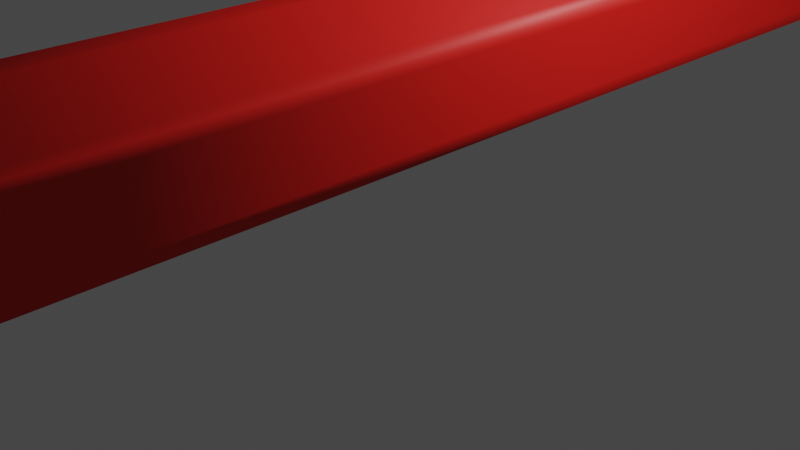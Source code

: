 # Source: pencil.blend  (saved by Blender 3.3.6; exported with 4.5.12 LTS)
import bpy
from mathutils import Matrix  # noqa: F401  (used for matrix-valued properties, if any)

bpy.ops.wm.read_factory_settings(use_empty=True)
scene = bpy.context.scene
scene.name = 'Scene'

# ---- collections
col_collection = bpy.data.collections.new('Collection'); scene.collection.children.link(col_collection)

# ---- materials (node trees are filled in below, after node groups)
mat_material_004 = bpy.data.materials.new('Material.004')
mat_material_004.use_transparent_shadow = False
mat_material_005 = bpy.data.materials.new('Material.005')
mat_material_005.use_transparent_shadow = False
mat_material_006 = bpy.data.materials.new('Material.006')
mat_material_006.use_transparent_shadow = False

# ---- material node trees
mat_material_004.use_nodes = True; mat_material_004.node_tree.nodes.clear()
_N = mat_material_004.node_tree.nodes; _L = mat_material_004.node_tree.links
n0 = _N.new('ShaderNodeBsdfPrincipled'); n0.name = 'Principled BSDF'; n0.location = (10, 300)
n0.distribution = 'GGX'
n0.subsurface_method = 'RANDOM_WALK_SKIN'
n0.inputs[0].default_value = (0.6166, 0.2401, 0.04264, 1.0)
n0.inputs[3].default_value = 1.45
n0.inputs[27].default_value = (0.0, 0.0, 0.0, 1.0)
n0.inputs[28].default_value = 1.0
n1 = _N.new('ShaderNodeOutputMaterial'); n1.name = 'Material Output'; n1.location = (300, 300)
_L.new(n0.outputs[0], n1.inputs[0])
n1.is_active_output = True
mat_material_005.use_nodes = True; mat_material_005.node_tree.nodes.clear()
_N = mat_material_005.node_tree.nodes; _L = mat_material_005.node_tree.links
n0 = _N.new('ShaderNodeBsdfPrincipled'); n0.name = 'Principled BSDF'; n0.location = (10, 300)
n0.distribution = 'GGX'
n0.subsurface_method = 'RANDOM_WALK_SKIN'
n0.inputs[0].default_value = (0.8, 0.01152, 0.006798, 1.0)
n0.inputs[3].default_value = 1.45
n0.inputs[27].default_value = (0.0, 0.0, 0.0, 1.0)
n0.inputs[28].default_value = 1.0
n1 = _N.new('ShaderNodeOutputMaterial'); n1.name = 'Material Output'; n1.location = (300, 300)
_L.new(n0.outputs[0], n1.inputs[0])
n1.is_active_output = True
mat_material_006.use_nodes = True; mat_material_006.node_tree.nodes.clear()
_N = mat_material_006.node_tree.nodes; _L = mat_material_006.node_tree.links
n0 = _N.new('ShaderNodeBsdfPrincipled'); n0.name = 'Principled BSDF'; n0.location = (10, 300)
n0.distribution = 'GGX'
n0.subsurface_method = 'RANDOM_WALK_SKIN'
n0.inputs[0].default_value = (0.01954, 0.01954, 0.01954, 1.0)
n0.inputs[3].default_value = 1.45
n0.inputs[27].default_value = (0.0, 0.0, 0.0, 1.0)
n0.inputs[28].default_value = 1.0
n1 = _N.new('ShaderNodeOutputMaterial'); n1.name = 'Material Output'; n1.location = (300, 300)
_L.new(n0.outputs[0], n1.inputs[0])
n1.is_active_output = True

# ---- world
world_world = bpy.data.worlds.new('World'); scene.world = world_world
world_world.use_nodes = True; world_world.node_tree.nodes.clear()
_N = world_world.node_tree.nodes; _L = world_world.node_tree.links
n0 = _N.new('ShaderNodeOutputWorld'); n0.name = 'World Output'; n0.location = (300, 300)
n1 = _N.new('ShaderNodeBackground'); n1.name = 'Background'; n1.location = (10, 300)
n1.inputs[0].default_value = (0.05088, 0.05088, 0.05088, 1.0)
_L.new(n1.outputs[0], n0.inputs[0])
n0.is_active_output = True
world_world.color = (0.05088, 0.05088, 0.05088)
world_world.use_sun_shadow = False
world_world.sun_shadow_jitter_overblur = 0.0

# ---- cameras
cam_camera = bpy.data.cameras.new('Camera')
cam_camera.clip_end = 100.0
cam_camera.ortho_scale = 7.314

# ---- lights
light_light = bpy.data.lights.new('Light', 'POINT')
light_light.transmission_factor = 0.0
light_light.energy = 1000.0
light_light.shadow_soft_size = 0.1
light_light.shadow_maximum_resolution = 0.006
light_light.use_absolute_resolution = True

# ---- meshes
me_circle = bpy.data.meshes.new('Circle')
me_circle.from_pydata([(-1.519e-07, -9.626, 1.311), (-0.1951, -9.626, 1.424), (-0.1951, -9.626, 1.649), (-3.439e-07, -9.626, 1.762), (0.1951, -9.626, 1.649), (0.1951, -9.626, 1.424), (0.866, 20.74, 1.036), (0.866, 20.74, 2.036), (2.842e-14, 20.74, 2.536), (-0.866, 20.74, 2.036), (-0.866, 20.74, 1.036), (2.842e-14, 20.74, 0.5365), (-0.03913, -9.626, 1.315), (-0.1726, -9.626, 1.392), (-0.07707, -9.626, 1.325), (-0.1127, -9.626, 1.341), (-0.1448, -9.626, 1.364), (-0.2117, -9.626, 1.459), (-0.2117, -9.626, 1.614), (-0.2219, -9.626, 1.497), (-0.2253, -9.626, 1.536), (-0.2219, -9.626, 1.576), (-0.1726, -9.626, 1.681), (-0.03913, -9.626, 1.758), (-0.1448, -9.626, 1.709), (-0.1127, -9.626, 1.732), (-0.07706, -9.626, 1.748), (0.03913, -9.626, 1.758), (0.1726, -9.626, 1.681), (0.07707, -9.626, 1.748), (0.1127, -9.626, 1.732), (0.1448, -9.626, 1.709), (0.2117, -9.626, 1.614), (0.2117, -9.626, 1.459), (0.2219, -9.626, 1.576), (0.2253, -9.626, 1.536), (0.2219, -9.626, 1.497), (0.1726, -9.626, 1.392), (0.03913, -9.626, 1.315), (0.1448, -9.626, 1.364), (0.1127, -9.626, 1.341), (0.07707, -9.626, 1.325), (-0.1101, 20.74, 0.6), (-0.7559, 20.74, 0.9729), (-0.2582, 20.74, 0.6856), (-0.433, 20.74, 0.7865), (-0.6078, 20.74, 0.8874), (-0.866, 20.74, 1.164), (-0.866, 20.74, 1.909), (-0.866, 20.74, 1.335), (-0.866, 20.74, 1.536), (-0.866, 20.74, 1.738), (-0.7559, 20.74, 2.1), (-0.1101, 20.74, 2.473), (-0.6078, 20.74, 2.186), (-0.433, 20.74, 2.286), (-0.2582, 20.74, 2.387), (0.1101, 20.74, 2.473), (0.7559, 20.74, 2.1), (0.2582, 20.74, 2.387), (0.433, 20.74, 2.286), (0.6078, 20.74, 2.186), (0.866, 20.74, 1.909), (0.866, 20.74, 1.164), (0.866, 20.74, 1.738), (0.866, 20.74, 1.536), (0.866, 20.74, 1.335), (0.7559, 20.74, 0.9729), (0.1101, 20.74, 0.6), (0.6078, 20.74, 0.8874), (0.433, 20.74, 0.7865), (0.2582, 20.74, 0.6856), (0.866, 22.28, 1.036), (0.866, 22.28, 2.036), (2.842e-14, 22.28, 2.536), (-0.866, 22.28, 2.036), (-0.866, 22.28, 1.036), (2.842e-14, 22.28, 0.5365), (-0.1101, 22.42, 0.6), (-0.7559, 22.42, 0.9729), (-0.2582, 22.55, 0.6856), (-0.433, 22.59, 0.7865), (-0.6078, 22.55, 0.8874), (-0.866, 22.42, 1.164), (-0.866, 22.42, 1.909), (-0.866, 22.55, 1.335), (-0.866, 22.59, 1.536), (-0.866, 22.55, 1.738), (-0.7559, 22.42, 2.1), (-0.1101, 22.42, 2.473), (-0.6078, 22.55, 2.186), (-0.433, 22.59, 2.286), (-0.2582, 22.55, 2.387), (0.1101, 22.42, 2.473), (0.7559, 22.42, 2.1), (0.2582, 22.55, 2.387), (0.433, 22.59, 2.286), (0.6078, 22.55, 2.186), (0.866, 22.42, 1.909), (0.866, 22.42, 1.164), (0.866, 22.55, 1.738), (0.866, 22.59, 1.536), (0.866, 22.55, 1.335), (0.7559, 22.42, 0.9729), (0.1101, 22.42, 0.6), (0.6078, 22.55, 0.8874), (0.433, 22.59, 0.7865), (0.2582, 22.55, 0.6856), (-0.09775, 23.75, 0.9821), (2.95e-08, 23.75, 0.9736), (-0.1925, 23.75, 1.008), (-0.4875, 23.75, 1.255), (-0.4312, 23.75, 1.175), (0.1925, 23.75, 2.065), (0.09775, 23.75, 2.091), (-0.529, 23.75, 1.344), (0.2815, 23.75, 2.024), (-0.09775, 23.75, 2.091), (-0.1925, 23.75, 2.065), (-0.4875, 23.75, 1.818), (-0.529, 23.75, 1.729), (0.3618, 23.75, 1.968), (-0.2815, 23.75, 2.024), (-0.3618, 23.75, 1.968), (-0.4312, 23.75, 1.898), (0.4312, 23.75, 1.898), (-0.5544, 23.75, 1.634), (-3.612e-08, 23.75, 2.099), (0.5544, 23.75, 1.634), (0.529, 23.75, 1.729), (-0.5629, 23.75, 1.536), (-0.5544, 23.75, 1.439), (0.5629, 23.75, 1.536), (-0.3618, 23.75, 1.105), (0.4875, 23.75, 1.818), (0.5544, 23.75, 1.439), (-0.2815, 23.75, 1.049), (0.529, 23.75, 1.344), (0.4875, 23.75, 1.255), (0.3618, 23.75, 1.105), (0.4312, 23.75, 1.175), (0.2815, 23.75, 1.049), (0.09775, 23.75, 0.9821), (0.1925, 23.75, 1.008), (2.581e-05, 23.08, 0.7823), (-0.5773, 23.1, 1.062), (0.1227, 23.1, 2.274), (-0.2447, 23.13, 2.228), (-0.7, 23.1, 1.799), (-0.4765, 23.13, 2.094), (-0.7212, 23.13, 1.67), (0.7, 23.1, 1.799), (-0.7212, 23.13, 1.403), (-0.4765, 23.13, 0.9789), (0.5773, 23.1, 1.062), (0.1227, 23.1, 0.799), (-0.1227, 23.1, 0.799), (-0.2447, 23.13, 0.845), (-0.6531, 23.08, 1.159), (0.2447, 23.13, 2.228), (-0.7, 23.1, 1.274), (0.363, 23.15, 2.165), (-0.1227, 23.1, 2.274), (-0.6531, 23.08, 1.914), (0.4765, 23.13, 2.094), (-0.363, 23.15, 2.165), (-0.5773, 23.1, 2.011), (0.5773, 23.1, 2.011), (-1.996e-08, 23.08, 2.291), (0.7212, 23.13, 1.67), (-0.726, 23.15, 1.536), (0.726, 23.15, 1.536), (0.6531, 23.08, 1.914), (0.7212, 23.13, 1.403), (-0.363, 23.15, 0.9078), (0.7, 23.1, 1.274), (0.6531, 23.08, 1.159), (0.4765, 23.13, 0.9789), (0.363, 23.15, 0.9078), (0.2447, 23.13, 0.845), (4.099e-06, 22.41, 0.5755), (-0.7276, 22.53, 0.987), (0.1121, 22.53, 2.441), (-0.2561, 22.64, 2.362), (-0.8397, 22.53, 1.892), (-0.5869, 22.64, 2.171), (-0.843, 22.64, 1.728), (0.8397, 22.53, 1.892), (-0.843, 22.64, 1.345), (-0.5869, 22.64, 0.9019), (0.7276, 22.53, 0.987), (0.1121, 22.53, 0.6316), (-0.1121, 22.53, 0.6316), (-0.2561, 22.64, 0.7109), (-0.8322, 22.41, 1.056), (0.2561, 22.64, 2.362), (-0.8397, 22.53, 1.181), (0.4219, 22.68, 2.267), (-0.1121, 22.53, 2.441), (-0.8322, 22.41, 2.017), (0.5869, 22.64, 2.171), (-0.4219, 22.68, 2.267), (-0.7276, 22.53, 2.086), (0.7276, 22.53, 2.086), (-3.169e-09, 22.41, 2.497), (0.843, 22.64, 1.728), (-0.8438, 22.68, 1.536), (0.8438, 22.68, 1.536), (0.8322, 22.41, 2.017), (0.843, 22.64, 1.345), (-0.4219, 22.68, 0.8058), (0.8397, 22.53, 1.181), (0.8322, 22.41, 1.056), (0.5869, 22.64, 0.9019), (0.4219, 22.68, 0.8058), (0.2561, 22.64, 0.7109), (0.866, 22.46, 1.335), (0.866, 22.51, 1.536), (0.866, 22.21, 2.036), (0.866, 22.34, 1.909), (-0.433, 22.51, 2.286), (-0.6078, 22.46, 2.186), (0.866, 22.34, 1.164), (0.866, 22.21, 1.036), (-0.866, 22.34, 1.909), (-0.866, 22.46, 1.738), (0.6078, 22.46, 0.8874), (0.7559, 22.34, 0.9729), (-0.866, 22.51, 1.536), (-0.866, 22.46, 1.335), (0.433, 22.51, 0.7865), (2.842e-14, 22.21, 0.5365), (0.1101, 22.34, 0.6), (-0.7559, 22.34, 0.9729), (-0.6078, 22.46, 0.8874), (0.2582, 22.46, 0.6856), (-0.433, 22.51, 0.7865), (-0.2582, 22.46, 0.6856), (-0.2582, 22.46, 2.387), (-0.1101, 22.34, 0.6), (-0.7559, 22.34, 2.1), (-0.866, 22.21, 1.036), (0.2582, 22.46, 2.387), (0.1101, 22.34, 2.473), (-0.866, 22.34, 1.164), (0.433, 22.51, 2.286), (-0.866, 22.21, 2.036), (0.6078, 22.46, 2.186), (0.7559, 22.34, 2.1), (2.842e-14, 22.21, 2.536), (-0.1101, 22.34, 2.473), (0.866, 22.46, 1.738), (-0.08218, 24.08, 1.07), (-0.06661, 24.4, 1.159), (-0.05105, 24.72, 1.247), (-0.1619, 24.08, 1.092), (-0.1312, 24.4, 1.176), (-0.1005, 24.72, 1.26), (-0.4099, 24.08, 1.3), (-0.3322, 24.4, 1.345), (-0.2546, 24.72, 1.39), (0.1619, 24.08, 1.981), (0.1312, 24.4, 1.897), (0.1005, 24.72, 1.813), (-0.4447, 24.08, 1.375), (-0.3605, 24.4, 1.405), (-0.2762, 24.72, 1.436), (0.2366, 24.08, 1.946), (0.1918, 24.4, 1.869), (0.147, 24.72, 1.791), (-0.08218, 24.08, 2.003), (-0.06661, 24.4, 1.914), (-0.05105, 24.72, 1.826), (-0.4099, 24.08, 1.773), (-0.3322, 24.4, 1.728), (-0.2546, 24.72, 1.683), (0.3042, 24.08, 1.899), (0.2466, 24.4, 1.83), (0.189, 24.72, 1.762), (-0.2366, 24.08, 1.946), (-0.1918, 24.4, 1.869), (-0.147, 24.72, 1.791), (-0.3625, 24.08, 1.841), (-0.2939, 24.4, 1.783), (-0.2252, 24.72, 1.725), (0.3625, 24.08, 1.841), (0.2939, 24.4, 1.783), (0.2252, 24.72, 1.725), (-2.111e-08, 24.08, 2.01), (-6.096e-09, 24.4, 1.92), (8.916e-09, 24.72, 1.83), (0.4661, 24.08, 1.619), (0.3778, 24.4, 1.603), (0.2895, 24.72, 1.588), (-0.4733, 24.08, 1.536), (-0.3836, 24.4, 1.536), (-0.294, 24.72, 1.536), (0.4733, 24.08, 1.536), (0.3836, 24.4, 1.536), (0.294, 24.72, 1.536), (0.4099, 24.08, 1.773), (0.3322, 24.4, 1.728), (0.2546, 24.72, 1.683), (0.4661, 24.08, 1.454), (0.3778, 24.4, 1.47), (0.2895, 24.72, 1.485), (-0.2366, 24.08, 1.127), (-0.1918, 24.4, 1.204), (-0.147, 24.72, 1.282), (0.4447, 24.08, 1.375), (0.3605, 24.4, 1.405), (0.2762, 24.72, 1.436), (0.4099, 24.08, 1.3), (0.3322, 24.4, 1.345), (0.2546, 24.72, 1.39), (0.3042, 24.08, 1.174), (0.2466, 24.4, 1.243), (0.189, 24.72, 1.311), (0.2366, 24.08, 1.127), (0.1918, 24.4, 1.204), (0.147, 24.72, 1.282), (0.1619, 24.08, 1.092), (0.1312, 24.4, 1.176), (0.1005, 24.72, 1.26), (3.425e-08, 24.72, 1.243), (3.267e-08, 24.4, 1.153), (3.108e-08, 24.08, 1.063), (-0.2252, 24.72, 1.348), (-0.2939, 24.4, 1.29), (-0.3625, 24.08, 1.232), (0.05105, 24.72, 1.826), (0.06661, 24.4, 1.914), (0.08218, 24.08, 2.003), (-0.1005, 24.72, 1.813), (-0.1312, 24.4, 1.897), (-0.1619, 24.08, 1.981), (-0.2762, 24.72, 1.637), (-0.3605, 24.4, 1.668), (-0.4447, 24.08, 1.698), (-0.189, 24.72, 1.762), (-0.2466, 24.4, 1.83), (-0.3042, 24.08, 1.899), (-0.2895, 24.72, 1.588), (-0.3778, 24.4, 1.603), (-0.4661, 24.08, 1.619), (0.2762, 24.72, 1.637), (0.3605, 24.4, 1.668), (0.4447, 24.08, 1.698), (-0.2895, 24.72, 1.485), (-0.3778, 24.4, 1.47), (-0.4661, 24.08, 1.454), (-0.189, 24.72, 1.311), (-0.2466, 24.4, 1.243), (-0.3042, 24.08, 1.174), (0.2252, 24.72, 1.348), (0.2939, 24.4, 1.29), (0.3625, 24.08, 1.232), (0.05105, 24.72, 1.247), (0.06661, 24.4, 1.159), (0.08218, 24.08, 1.07), (0.2023, 24.93, 1.42), (0.03268, 25.13, 1.518), (0.07354, 25.1, 1.494), (0.06215, 25.11, 1.501), (0.0478, 25.12, 1.509), (0.2023, 24.93, 1.653), (0.03268, 25.13, 1.555), (0.07354, 25.1, 1.579), (0.06215, 25.11, 1.572), (0.0478, 25.12, 1.564), (1.903e-08, 24.93, 1.77), (5.052e-08, 25.13, 1.574), (3.113e-08, 25.1, 1.621), (3.598e-08, 25.11, 1.608), (4.279e-08, 25.12, 1.592), (-0.2023, 24.93, 1.653), (-0.03268, 25.13, 1.555), (-0.07354, 25.1, 1.579), (-0.06215, 25.11, 1.572), (-0.0478, 25.12, 1.564), (-0.2023, 24.93, 1.42), (-0.03268, 25.13, 1.518), (-0.07354, 25.1, 1.494), (-0.06215, 25.11, 1.501), (-0.0478, 25.12, 1.509), (1.579e-08, 25.13, 1.499), (3.532e-08, 24.93, 1.303), (2.334e-08, 25.12, 1.481), (2.972e-08, 25.11, 1.465), (3.394e-08, 25.1, 1.452), (-0.006554, 25.13, 1.499), (-0.04055, 24.93, 1.307), (-0.009585, 25.12, 1.482), (-0.01246, 25.11, 1.466), (-0.01474, 25.1, 1.453), (-0.1789, 24.93, 1.386), (-0.02891, 25.13, 1.512), (-0.06505, 25.1, 1.482), (-0.05497, 25.11, 1.49), (-0.04228, 25.12, 1.501), (-0.01291, 25.13, 1.501), (-0.07987, 24.93, 1.317), (-0.01888, 25.12, 1.485), (-0.02454, 25.11, 1.469), (-0.02904, 25.1, 1.457), (-0.1168, 24.93, 1.334), (-0.01887, 25.13, 1.504), (-0.04246, 25.1, 1.463), (-0.03588, 25.11, 1.474), (-0.0276, 25.12, 1.489), (-0.02426, 25.13, 1.508), (-0.1501, 24.93, 1.358), (-0.03548, 25.12, 1.494), (-0.04613, 25.11, 1.482), (-0.05458, 25.1, 1.471), (-0.03547, 25.13, 1.524), (-0.2195, 24.93, 1.457), (-0.05187, 25.12, 1.518), (-0.06743, 25.11, 1.512), (-0.07979, 25.1, 1.507), (-0.2195, 24.93, 1.616), (-0.03547, 25.13, 1.549), (-0.07979, 25.1, 1.566), (-0.06743, 25.11, 1.561), (-0.05187, 25.12, 1.555), (-0.03717, 25.13, 1.53), (-0.23, 24.93, 1.496), (-0.05436, 25.12, 1.527), (-0.07067, 25.11, 1.524), (-0.08362, 25.1, 1.522), (-0.2335, 24.93, 1.536), (-0.03774, 25.13, 1.536), (-0.08491, 25.1, 1.536), (-0.07176, 25.11, 1.536), (-0.0552, 25.12, 1.536), (-0.03717, 25.13, 1.543), (-0.23, 24.93, 1.577), (-0.05436, 25.12, 1.546), (-0.07067, 25.11, 1.549), (-0.08362, 25.1, 1.551), (-0.02891, 25.13, 1.561), (-0.1789, 24.93, 1.687), (-0.04228, 25.12, 1.572), (-0.05497, 25.11, 1.583), (-0.06505, 25.1, 1.591), (-0.04055, 24.93, 1.766), (-0.006554, 25.13, 1.574), (-0.01474, 25.1, 1.62), (-0.01246, 25.11, 1.607), (-0.009585, 25.12, 1.591), (-0.02426, 25.13, 1.565), (-0.1501, 24.93, 1.715), (-0.03548, 25.12, 1.579), (-0.04613, 25.11, 1.591), (-0.05458, 25.1, 1.602), (-0.1168, 24.93, 1.739), (-0.01887, 25.13, 1.569), (-0.04246, 25.1, 1.61), (-0.03588, 25.11, 1.599), (-0.0276, 25.12, 1.584), (-0.01291, 25.13, 1.572), (-0.07987, 24.93, 1.756), (-0.01888, 25.12, 1.588), (-0.02454, 25.11, 1.604), (-0.02904, 25.1, 1.616), (0.006554, 25.13, 1.574), (0.04055, 24.93, 1.766), (0.009585, 25.12, 1.591), (0.01246, 25.11, 1.607), (0.01474, 25.1, 1.62), (0.1789, 24.93, 1.687), (0.02891, 25.13, 1.561), (0.06505, 25.1, 1.591), (0.05497, 25.11, 1.583), (0.04228, 25.12, 1.572), (0.07988, 24.93, 1.756), (0.01291, 25.13, 1.572), (0.02904, 25.1, 1.616), (0.02454, 25.11, 1.604), (0.01888, 25.12, 1.588), (0.1168, 24.93, 1.739), (0.01887, 25.13, 1.569), (0.04246, 25.1, 1.61), (0.03588, 25.11, 1.599), (0.0276, 25.12, 1.584), (0.1501, 24.93, 1.715), (0.02426, 25.13, 1.565), (0.05458, 25.1, 1.602), (0.04613, 25.11, 1.591), (0.03548, 25.12, 1.579), (0.03547, 25.13, 1.549), (0.2195, 24.93, 1.616), (0.05187, 25.12, 1.555), (0.06743, 25.11, 1.561), (0.07979, 25.1, 1.566), (0.2195, 24.93, 1.457), (0.03547, 25.13, 1.524), (0.07979, 25.1, 1.507), (0.06743, 25.11, 1.512), (0.05187, 25.12, 1.518), (0.23, 24.93, 1.577), (0.03717, 25.13, 1.543), (0.08362, 25.1, 1.551), (0.07067, 25.11, 1.549), (0.05436, 25.12, 1.546), (0.2335, 24.93, 1.536), (0.03774, 25.13, 1.536), (0.08491, 25.1, 1.536), (0.07176, 25.11, 1.536), (0.0552, 25.12, 1.536), (0.23, 24.93, 1.496), (0.03717, 25.13, 1.53), (0.08362, 25.1, 1.522), (0.07067, 25.11, 1.524), (0.05436, 25.12, 1.527), (0.02891, 25.13, 1.512), (0.1789, 24.93, 1.386), (0.04228, 25.12, 1.501), (0.05497, 25.11, 1.49), (0.06505, 25.1, 1.482), (0.04055, 24.93, 1.307), (0.006554, 25.13, 1.499), (0.01474, 25.1, 1.453), (0.01246, 25.11, 1.466), (0.009585, 25.12, 1.482), (0.1501, 24.93, 1.358), (0.02426, 25.13, 1.508), (0.05458, 25.1, 1.471), (0.04613, 25.11, 1.482), (0.03548, 25.12, 1.494), (0.1168, 24.93, 1.334), (0.01887, 25.13, 1.504), (0.04246, 25.1, 1.463), (0.03588, 25.11, 1.474), (0.0276, 25.12, 1.489), (0.07988, 24.93, 1.317), (0.01291, 25.13, 1.501), (0.02904, 25.1, 1.457), (0.02454, 25.11, 1.469), (0.01888, 25.12, 1.485), (-0.1101, -9.626, 0.6), (-0.2582, -9.626, 0.6856), (-0.433, -9.626, 0.7865), (-0.6078, -9.626, 0.8874), (-0.7559, -9.626, 0.9729), (-0.866, -9.626, 1.164), (-0.866, -9.626, 1.335), (-0.866, -9.626, 1.536), (-0.866, -9.626, 1.738), (-0.866, -9.626, 1.909), (-0.7559, -9.626, 2.1), (-0.6078, -9.626, 2.186), (-0.433, -9.626, 2.286), (-0.2582, -9.626, 2.387), (-0.1101, -9.626, 2.473), (0.1101, -9.626, 2.473), (0.2582, -9.626, 2.387), (0.433, -9.626, 2.286), (0.6078, -9.626, 2.186), (0.7559, -9.626, 2.1), (0.866, -9.626, 1.909), (0.866, -9.626, 1.738), (0.866, -9.626, 1.536), (0.866, -9.626, 1.335), (0.866, -9.626, 1.164), (0.7559, -9.626, 0.9729), (0.6078, -9.626, 0.8874), (0.433, -9.626, 0.7865), (0.2582, -9.626, 0.6856), (0.1101, -9.626, 0.6), (2.842e-14, -9.626, 0.5365), (-0.866, -9.626, 1.036), (-0.866, -9.626, 2.036), (2.842e-14, -9.626, 2.536), (0.866, -9.626, 2.036), (0.866, -9.626, 1.036), (-0.1319, -9.626, 0.7884), (-0.2598, -9.626, 0.8226), (-0.3798, -9.626, 0.8786), (-0.4883, -9.626, 0.9546), (-0.5819, -9.626, 1.048), (-0.7139, -9.626, 1.277), (-0.7481, -9.626, 1.405), (-0.7597, -9.626, 1.536), (-0.7481, -9.626, 1.668), (-0.7139, -9.626, 1.796), (-0.5819, -9.626, 2.025), (-0.4883, -9.626, 2.118), (-0.3798, -9.626, 2.194), (-0.2598, -9.626, 2.25), (-0.1319, -9.626, 2.285), (0.1319, -9.626, 2.285), (0.2598, -9.626, 2.25), (0.3798, -9.626, 2.194), (0.4883, -9.626, 2.118), (0.5819, -9.626, 2.025), (0.7139, -9.626, 1.796), (0.7481, -9.626, 1.668), (0.7597, -9.626, 1.536), (0.7481, -9.626, 1.405), (0.7139, -9.626, 1.277), (0.5819, -9.626, 1.048), (0.4883, -9.626, 0.9546), (0.3798, -9.626, 0.8786), (0.2598, -9.626, 0.8226), (0.1319, -9.626, 0.7884), (8.256e-08, -9.626, 0.7768), (-0.6579, -9.626, 1.157), (-0.6579, -9.626, 1.916), (-5.027e-08, -9.626, 2.296), (0.6579, -9.626, 1.916), (0.6579, -9.626, 1.157), (-0.07335, -9.626, 1.121), (-0.1445, -9.626, 1.14), (-0.2112, -9.626, 1.171), (-0.2715, -9.626, 1.213), (-0.3236, -9.626, 1.265), (-0.3969, -9.626, 1.392), (-0.416, -9.626, 1.463), (-0.4224, -9.626, 1.536), (-0.416, -9.626, 1.61), (-0.3969, -9.626, 1.681), (-0.3236, -9.626, 1.808), (-0.2715, -9.626, 1.86), (-0.2112, -9.626, 1.902), (-0.1445, -9.626, 1.933), (-0.07335, -9.626, 1.952), (0.07335, -9.626, 1.952), (0.1445, -9.626, 1.933), (0.2112, -9.626, 1.902), (0.2715, -9.626, 1.86), (0.3236, -9.626, 1.808), (0.3969, -9.626, 1.681), (0.416, -9.626, 1.61), (0.4224, -9.626, 1.536), (0.416, -9.626, 1.463), (0.3969, -9.626, 1.392), (0.3236, -9.626, 1.265), (0.2715, -9.626, 1.213), (0.2112, -9.626, 1.171), (0.1445, -9.626, 1.14), (0.07335, -9.626, 1.121), (6.884e-09, -9.626, 1.114), (-0.3658, -9.626, 1.325), (-0.3658, -9.626, 1.748), (-5.279e-08, -9.626, 1.959), (0.3658, -9.626, 1.748), (0.3658, -9.626, 1.325), (-0.06164, -9.626, 1.187), (-0.1214, -9.626, 1.203), (-0.1775, -9.626, 1.229), (-0.2282, -9.626, 1.265), (-0.2719, -9.626, 1.308), (-0.3336, -9.626, 1.415), (-0.3496, -9.626, 1.475), (-0.355, -9.626, 1.536), (-0.3496, -9.626, 1.598), (-0.3336, -9.626, 1.658), (-0.2719, -9.626, 1.765), (-0.2282, -9.626, 1.808), (-0.1775, -9.626, 1.844), (-0.1214, -9.626, 1.87), (-0.06164, -9.626, 1.886), (0.06164, -9.626, 1.886), (0.1214, -9.626, 1.87), (0.1775, -9.626, 1.844), (0.2282, -9.626, 1.808), (0.2719, -9.626, 1.765), (0.3336, -9.626, 1.658), (0.3496, -9.626, 1.598), (0.355, -9.626, 1.536), (0.3496, -9.626, 1.475), (0.3336, -9.626, 1.415), (0.2719, -9.626, 1.308), (0.2282, -9.626, 1.265), (0.1775, -9.626, 1.229), (0.1214, -9.626, 1.203), (0.06164, -9.626, 1.187), (-4.43e-08, -9.626, 1.182), (-0.3074, -9.626, 1.359), (-0.3074, -9.626, 1.714), (-1.068e-07, -9.626, 1.891), (0.3074, -9.626, 1.714), (0.3074, -9.626, 1.359)], [], [(542, 543, 46, 45), (554, 573, 8, 53), (560, 561, 64, 62), (543, 544, 43, 46), (555, 57, 8, 573), (561, 562, 65, 64), (545, 546, 49, 47), (559, 574, 7, 58), (562, 563, 66, 65), (546, 547, 50, 49), (560, 62, 7, 574), (563, 564, 63, 66), (547, 548, 51, 50), (564, 575, 6, 63), (565, 566, 69, 67), (548, 549, 48, 51), (565, 67, 6, 575), (566, 567, 70, 69), (550, 551, 54, 52), (569, 570, 11, 68), (567, 568, 71, 70), (551, 552, 55, 54), (568, 569, 68, 71), (552, 553, 56, 55), (540, 42, 11, 570), (553, 554, 53, 56), (544, 571, 10, 43), (555, 556, 59, 57), (545, 47, 10, 571), (556, 557, 60, 59), (540, 541, 44, 42), (549, 572, 9, 48), (557, 558, 61, 60), (541, 542, 45, 44), (550, 52, 9, 572), (558, 559, 58, 61), (217, 216, 102, 101), (219, 98, 73, 218), (221, 220, 91, 90), (216, 222, 99, 102), (222, 223, 72, 99), (225, 224, 84, 87), (227, 226, 105, 103), (227, 103, 72, 223), (229, 228, 86, 85), (226, 230, 106, 105), (232, 231, 77, 104), (234, 233, 79, 82), (230, 235, 107, 106), (237, 236, 81, 80), (235, 232, 104, 107), (220, 238, 92, 91), (239, 78, 77, 231), (240, 221, 90, 88), (233, 241, 76, 79), (243, 242, 95, 93), (228, 225, 87, 86), (244, 83, 76, 241), (242, 245, 96, 95), (244, 229, 85, 83), (224, 246, 75, 84), (245, 247, 97, 96), (236, 234, 82, 81), (240, 88, 75, 246), (247, 248, 94, 97), (239, 237, 80, 78), (250, 249, 74, 89), (219, 251, 100, 98), (243, 93, 74, 249), (251, 217, 101, 100), (248, 218, 73, 94), (238, 250, 89, 92), (357, 324, 386, 520), (351, 327, 395, 411), (260, 266, 416, 380), (278, 287, 470, 485), (324, 254, 391, 386), (269, 278, 485, 480), (339, 281, 455, 451), (275, 284, 441, 375), (345, 293, 500, 491), (281, 333, 461, 455), (327, 260, 380, 395), (263, 269, 480, 475), (348, 296, 430, 426), (290, 330, 466, 370), (305, 311, 495, 510), (296, 342, 436, 430), (336, 275, 375, 420), (299, 305, 510, 505), (257, 308, 405, 401), (302, 345, 491, 365), (354, 317, 525, 516), (308, 351, 411, 405), (272, 290, 370, 445), (293, 299, 505, 500), (330, 263, 475, 466), (287, 302, 365, 470), (323, 357, 520, 535), (333, 272, 445, 461), (311, 314, 360, 495), (320, 323, 535, 530), (284, 339, 451, 441), (254, 257, 401, 391), (342, 336, 420, 436), (317, 320, 530, 525), (266, 348, 426, 416), (174, 153, 133, 136), (179, 155, 142, 143), (160, 152, 131, 115), (178, 179, 143, 141), (155, 144, 109, 142), (170, 150, 126, 130), (177, 178, 141, 139), (176, 154, 140, 138), (166, 149, 123, 124), (154, 177, 139, 140), (175, 176, 138, 137), (165, 147, 118, 122), (173, 175, 137, 135), (172, 151, 129, 134), (157, 174, 136, 110), (171, 173, 135, 132), (167, 172, 134, 125), (153, 145, 112, 133), (169, 171, 132, 128), (168, 146, 114, 127), (152, 170, 130, 131), (151, 169, 128, 129), (162, 168, 127, 117), (150, 148, 120, 126), (164, 167, 125, 121), (163, 166, 124, 119), (149, 165, 122, 123), (161, 164, 121, 116), (148, 163, 119, 120), (147, 162, 117, 118), (159, 161, 116, 113), (158, 160, 115, 111), (146, 159, 113, 114), (145, 158, 111, 112), (156, 157, 110, 108), (144, 156, 108, 109), (180, 192, 156, 144), (192, 193, 157, 156), (181, 194, 158, 145), (182, 195, 159, 146), (194, 196, 160, 158), (195, 197, 161, 159), (183, 198, 162, 147), (184, 199, 163, 148), (197, 200, 164, 161), (185, 201, 165, 149), (199, 202, 166, 163), (200, 203, 167, 164), (186, 184, 148, 150), (198, 204, 168, 162), (187, 205, 169, 151), (188, 206, 170, 152), (204, 182, 146, 168), (205, 207, 171, 169), (189, 181, 145, 153), (203, 208, 172, 167), (207, 209, 173, 171), (193, 210, 174, 157), (208, 187, 151, 172), (209, 211, 175, 173), (201, 183, 147, 165), (211, 212, 176, 175), (190, 213, 177, 154), (202, 185, 149, 166), (212, 190, 154, 176), (213, 214, 178, 177), (206, 186, 150, 170), (191, 180, 144, 155), (214, 215, 179, 178), (196, 188, 152, 160), (215, 191, 155, 179), (210, 189, 153, 174), (81, 82, 189, 210), (107, 104, 191, 215), (83, 85, 188, 196), (106, 107, 215, 214), (104, 77, 180, 191), (86, 87, 186, 206), (105, 106, 214, 213), (72, 103, 190, 212), (88, 90, 185, 202), (103, 105, 213, 190), (99, 72, 212, 211), (91, 92, 183, 201), (102, 99, 211, 209), (73, 98, 187, 208), (80, 81, 210, 193), (101, 102, 209, 207), (94, 73, 208, 203), (82, 79, 181, 189), (100, 101, 207, 205), (74, 93, 182, 204), (85, 86, 206, 188), (98, 100, 205, 187), (89, 74, 204, 198), (87, 84, 184, 186), (97, 94, 203, 200), (75, 88, 202, 199), (90, 91, 201, 185), (96, 97, 200, 197), (84, 75, 199, 184), (92, 89, 198, 183), (95, 96, 197, 195), (76, 83, 196, 194), (93, 95, 195, 182), (79, 76, 194, 181), (78, 80, 193, 192), (77, 78, 192, 180), (56, 53, 250, 238), (58, 7, 218, 248), (64, 65, 217, 251), (57, 243, 249, 8), (62, 64, 251, 219), (53, 8, 249, 250), (42, 44, 237, 239), (61, 58, 248, 247), (52, 240, 246, 9), (45, 46, 234, 236), (60, 61, 247, 245), (48, 9, 246, 224), (47, 49, 229, 244), (59, 60, 245, 242), (47, 244, 241, 10), (50, 51, 225, 228), (57, 59, 242, 243), (43, 10, 241, 233), (52, 54, 221, 240), (42, 239, 231, 11), (55, 56, 238, 220), (71, 68, 232, 235), (44, 45, 236, 237), (70, 71, 235, 230), (46, 43, 233, 234), (68, 11, 231, 232), (69, 70, 230, 226), (49, 50, 228, 229), (67, 227, 223, 6), (67, 69, 226, 227), (51, 48, 224, 225), (63, 6, 223, 222), (66, 63, 222, 216), (54, 55, 220, 221), (62, 219, 218, 7), (65, 66, 216, 217), (136, 133, 353, 306), (306, 353, 352, 307), (307, 352, 351, 308), (143, 142, 359, 321), (321, 359, 358, 322), (322, 358, 357, 323), (115, 131, 350, 264), (264, 350, 349, 265), (265, 349, 348, 266), (141, 143, 321, 318), (318, 321, 322, 319), (319, 322, 323, 320), (142, 109, 326, 359), (359, 326, 325, 358), (358, 325, 324, 357), (130, 126, 344, 294), (294, 344, 343, 295), (295, 343, 342, 296), (139, 141, 318, 315), (315, 318, 319, 316), (316, 319, 320, 317), (138, 140, 356, 312), (312, 356, 355, 313), (313, 355, 354, 314), (124, 123, 341, 282), (282, 341, 340, 283), (283, 340, 339, 284), (140, 139, 315, 356), (356, 315, 316, 355), (355, 316, 317, 354), (137, 138, 312, 309), (309, 312, 313, 310), (310, 313, 314, 311), (122, 118, 335, 279), (279, 335, 334, 280), (280, 334, 333, 281), (135, 137, 309, 303), (303, 309, 310, 304), (304, 310, 311, 305), (134, 129, 347, 300), (300, 347, 346, 301), (301, 346, 345, 302), (110, 136, 306, 255), (255, 306, 307, 256), (256, 307, 308, 257), (132, 135, 303, 297), (297, 303, 304, 298), (298, 304, 305, 299), (125, 134, 300, 285), (285, 300, 301, 286), (286, 301, 302, 287), (133, 112, 329, 353), (353, 329, 328, 352), (352, 328, 327, 351), (128, 132, 297, 291), (291, 297, 298, 292), (292, 298, 299, 293), (127, 114, 332, 288), (288, 332, 331, 289), (289, 331, 330, 290), (131, 130, 294, 350), (350, 294, 295, 349), (349, 295, 296, 348), (129, 128, 291, 347), (347, 291, 292, 346), (346, 292, 293, 345), (117, 127, 288, 270), (270, 288, 289, 271), (271, 289, 290, 272), (126, 120, 338, 344), (344, 338, 337, 343), (343, 337, 336, 342), (121, 125, 285, 276), (276, 285, 286, 277), (277, 286, 287, 278), (119, 124, 282, 273), (273, 282, 283, 274), (274, 283, 284, 275), (123, 122, 279, 341), (341, 279, 280, 340), (340, 280, 281, 339), (116, 121, 276, 267), (267, 276, 277, 268), (268, 277, 278, 269), (120, 119, 273, 338), (338, 273, 274, 337), (337, 274, 275, 336), (118, 117, 270, 335), (335, 270, 271, 334), (334, 271, 272, 333), (113, 116, 267, 261), (261, 267, 268, 262), (262, 268, 269, 263), (111, 115, 264, 258), (258, 264, 265, 259), (259, 265, 266, 260), (114, 113, 261, 332), (332, 261, 262, 331), (331, 262, 263, 330), (112, 111, 258, 329), (329, 258, 259, 328), (328, 259, 260, 327), (108, 110, 255, 252), (252, 255, 256, 253), (253, 256, 257, 254), (109, 108, 252, 326), (326, 252, 253, 325), (325, 253, 254, 324), (314, 354, 516, 360), (461, 445, 447, 464), (464, 447, 448, 463), (463, 448, 449, 462), (462, 449, 446, 460), (451, 455, 457, 454), (454, 457, 458, 453), (453, 458, 459, 452), (452, 459, 456, 450), (436, 420, 422, 439), (439, 422, 423, 438), (438, 423, 424, 437), (437, 424, 421, 435), (426, 430, 432, 429), (429, 432, 433, 428), (428, 433, 434, 427), (427, 434, 431, 425), (411, 395, 397, 414), (414, 397, 398, 413), (413, 398, 399, 412), (412, 399, 396, 410), (401, 405, 407, 404), (404, 407, 408, 403), (403, 408, 409, 402), (402, 409, 406, 400), (455, 461, 464, 457), (457, 464, 463, 458), (458, 463, 462, 459), (459, 462, 460, 456), (441, 451, 454, 444), (444, 454, 453, 443), (443, 453, 452, 442), (442, 452, 450, 440), (430, 436, 439, 432), (432, 439, 438, 433), (433, 438, 437, 434), (434, 437, 435, 431), (416, 426, 429, 419), (419, 429, 428, 418), (418, 428, 427, 417), (417, 427, 425, 415), (405, 411, 414, 407), (407, 414, 413, 408), (408, 413, 412, 409), (409, 412, 410, 406), (391, 401, 404, 394), (394, 404, 403, 393), (393, 403, 402, 392), (392, 402, 400, 390), (466, 475, 477, 469), (469, 477, 478, 468), (468, 478, 479, 467), (467, 479, 476, 465), (475, 480, 482, 477), (477, 482, 483, 478), (478, 483, 484, 479), (479, 484, 481, 476), (480, 485, 487, 482), (482, 487, 488, 483), (483, 488, 489, 484), (484, 489, 486, 481), (485, 470, 472, 487), (487, 472, 473, 488), (488, 473, 474, 489), (489, 474, 471, 486), (491, 500, 502, 494), (494, 502, 503, 493), (493, 503, 504, 492), (492, 504, 501, 490), (500, 505, 507, 502), (502, 507, 508, 503), (503, 508, 509, 504), (504, 509, 506, 501), (505, 510, 512, 507), (507, 512, 513, 508), (508, 513, 514, 509), (509, 514, 511, 506), (510, 495, 497, 512), (512, 497, 498, 513), (513, 498, 499, 514), (514, 499, 496, 511), (516, 525, 527, 519), (519, 527, 528, 518), (518, 528, 529, 517), (517, 529, 526, 515), (525, 530, 532, 527), (527, 532, 533, 528), (528, 533, 534, 529), (529, 534, 531, 526), (530, 535, 537, 532), (532, 537, 538, 533), (533, 538, 539, 534), (534, 539, 536, 531), (535, 520, 522, 537), (537, 522, 523, 538), (538, 523, 524, 539), (539, 524, 521, 536), (390, 385, 387, 392), (392, 387, 388, 393), (393, 388, 389, 394), (394, 389, 386, 391), (395, 380, 382, 397), (397, 382, 383, 398), (398, 383, 384, 399), (399, 384, 381, 396), (415, 381, 384, 417), (417, 384, 383, 418), (418, 383, 382, 419), (419, 382, 380, 416), (420, 375, 377, 422), (422, 377, 378, 423), (423, 378, 379, 424), (424, 379, 376, 421), (440, 376, 379, 442), (442, 379, 378, 443), (443, 378, 377, 444), (444, 377, 375, 441), (445, 370, 372, 447), (447, 372, 373, 448), (448, 373, 374, 449), (449, 374, 371, 446), (465, 371, 374, 467), (467, 374, 373, 468), (468, 373, 372, 469), (469, 372, 370, 466), (470, 365, 367, 472), (472, 367, 368, 473), (473, 368, 369, 474), (474, 369, 366, 471), (490, 366, 369, 492), (492, 369, 368, 493), (493, 368, 367, 494), (494, 367, 365, 491), (495, 360, 362, 497), (497, 362, 363, 498), (498, 363, 364, 499), (499, 364, 361, 496), (515, 361, 364, 517), (517, 364, 363, 518), (518, 363, 362, 519), (519, 362, 360, 516), (520, 386, 389, 522), (522, 389, 388, 523), (523, 388, 387, 524), (524, 387, 385, 521), (460, 446, 371, 465, 476, 481, 486, 471, 366, 490, 501, 506, 511, 496, 361, 515, 526, 531, 536, 521, 385, 390, 400, 406, 410, 396, 381, 415, 425, 431, 435, 421, 376, 440, 450, 456), (12, 0, 38, 41, 40, 39, 37, 5, 33, 36, 35, 34, 32, 4, 28, 31, 30, 29, 27, 3, 23, 26, 25, 24, 22, 2, 18, 21, 20, 19, 17, 1, 13, 16, 15, 14), (576, 577, 541, 540), (577, 578, 542, 541), (578, 579, 543, 542), (579, 580, 544, 543), (581, 582, 546, 545), (582, 583, 547, 546), (583, 584, 548, 547), (584, 585, 549, 548), (586, 587, 551, 550), (587, 588, 552, 551), (588, 589, 553, 552), (589, 590, 554, 553), (591, 592, 556, 555), (592, 593, 557, 556), (593, 594, 558, 557), (594, 595, 559, 558), (596, 597, 561, 560), (597, 598, 562, 561), (598, 599, 563, 562), (599, 600, 564, 563), (601, 602, 566, 565), (602, 603, 567, 566), (603, 604, 568, 567), (604, 605, 569, 568), (606, 576, 540, 570), (580, 607, 571, 544), (607, 581, 545, 571), (585, 608, 572, 549), (608, 586, 550, 572), (590, 609, 573, 554), (609, 591, 555, 573), (595, 610, 574, 559), (610, 596, 560, 574), (600, 611, 575, 564), (611, 601, 565, 575), (605, 606, 570, 569), (612, 613, 577, 576), (613, 614, 578, 577), (614, 615, 579, 578), (615, 616, 580, 579), (617, 618, 582, 581), (618, 619, 583, 582), (619, 620, 584, 583), (620, 621, 585, 584), (622, 623, 587, 586), (623, 624, 588, 587), (624, 625, 589, 588), (625, 626, 590, 589), (627, 628, 592, 591), (628, 629, 593, 592), (629, 630, 594, 593), (630, 631, 595, 594), (632, 633, 597, 596), (633, 634, 598, 597), (634, 635, 599, 598), (635, 636, 600, 599), (637, 638, 602, 601), (638, 639, 603, 602), (639, 640, 604, 603), (640, 641, 605, 604), (642, 612, 576, 606), (616, 643, 607, 580), (643, 617, 581, 607), (621, 644, 608, 585), (644, 622, 586, 608), (626, 645, 609, 590), (645, 627, 591, 609), (631, 646, 610, 595), (646, 632, 596, 610), (636, 647, 611, 600), (647, 637, 601, 611), (641, 642, 606, 605), (648, 649, 613, 612), (649, 650, 614, 613), (650, 651, 615, 614), (651, 652, 616, 615), (653, 654, 618, 617), (654, 655, 619, 618), (655, 656, 620, 619), (656, 657, 621, 620), (658, 659, 623, 622), (659, 660, 624, 623), (660, 661, 625, 624), (661, 662, 626, 625), (663, 664, 628, 627), (664, 665, 629, 628), (665, 666, 630, 629), (666, 667, 631, 630), (668, 669, 633, 632), (669, 670, 634, 633), (670, 671, 635, 634), (671, 672, 636, 635), (673, 674, 638, 637), (674, 675, 639, 638), (675, 676, 640, 639), (676, 677, 641, 640), (678, 648, 612, 642), (652, 679, 643, 616), (679, 653, 617, 643), (657, 680, 644, 621), (680, 658, 622, 644), (662, 681, 645, 626), (681, 663, 627, 645), (667, 682, 646, 631), (682, 668, 632, 646), (672, 683, 647, 636), (683, 673, 637, 647), (677, 678, 642, 641), (12, 14, 649, 648), (14, 15, 650, 649), (15, 16, 651, 650), (16, 13, 652, 651), (17, 19, 654, 653), (19, 20, 655, 654), (20, 21, 656, 655), (21, 18, 657, 656), (22, 24, 659, 658), (24, 25, 660, 659), (25, 26, 661, 660), (26, 23, 662, 661), (27, 29, 664, 663), (29, 30, 665, 664), (30, 31, 666, 665), (31, 28, 667, 666), (32, 34, 669, 668), (34, 35, 670, 669), (35, 36, 671, 670), (36, 33, 672, 671), (37, 39, 674, 673), (39, 40, 675, 674), (40, 41, 676, 675), (41, 38, 677, 676), (0, 12, 648, 678), (13, 1, 679, 652), (1, 17, 653, 679), (18, 2, 680, 657), (2, 22, 658, 680), (23, 3, 681, 662), (3, 27, 663, 681), (28, 4, 682, 667), (4, 32, 668, 682), (33, 5, 683, 672), (5, 37, 673, 683), (38, 0, 678, 677)])
me_circle.polygons.foreach_set('use_smooth', [True] * 650)
me_circle.polygons.foreach_set('material_index', [1, 1, 1, 1, 1, 1, 1, 1, 1, 1, 1, 1, 1, 1, 1, 1, 1, 1, 1, 1, 1, 1, 1, 1, 1, 1, 1, 1, 1, 1, 1, 1, 1, 1, 1, 1, 1, 1, 1, 1, 1, 1, 1, 1, 1, 1, 1, 1, 1, 1, 1, 1, 1, 1, 1, 1, 1, 1, 1, 1, 1, 1, 1, 1, 1, 1, 1, 1, 1, 1, 1, 1, 2, 2, 2, 2, 2, 2, 2, 2, 2, 2, 2, 2, 2, 2, 2, 2, 2, 2, 2, 2, 2, 2, 2, 2, 2, 2, 2, 2, 2, 2, 2, 2, 2, 2, 2, 0, 0, 0, 0, 0, 0, 0, 0, 0, 0, 0, 0, 0, 0, 0, 0, 0, 0, 0, 0, 0, 0, 0, 0, 0, 0, 0, 0, 0, 0, 0, 0, 0, 0, 0, 0, 0, 0, 0, 0, 0, 0, 0, 0, 0, 0, 0, 0, 0, 0, 0, 0, 0, 0, 0, 0, 0, 0, 0, 0, 0, 0, 0, 0, 0, 0, 0, 0, 0, 0, 0, 0, 1, 1, 1, 1, 1, 1, 1, 1, 1, 1, 1, 1, 1, 1, 1, 1, 1, 1, 1, 1, 1, 1, 1, 1, 1, 1, 1, 1, 1, 1, 1, 1, 1, 1, 1, 1, 1, 1, 1, 1, 1, 1, 1, 1, 1, 1, 1, 1, 1, 1, 1, 1, 1, 1, 1, 1, 1, 1, 1, 1, 1, 1, 1, 1, 1, 1, 1, 1, 1, 1, 1, 1, 0, 0, 2, 0, 0, 2, 0, 0, 2, 0, 0, 2, 0, 0, 2, 0, 0, 2, 0, 0, 2, 0, 0, 2, 0, 0, 2, 0, 0, 2, 0, 0, 2, 0, 0, 2, 0, 0, 2, 0, 0, 2, 0, 0, 2, 0, 0, 2, 0, 0, 2, 0, 0, 2, 0, 0, 2, 0, 0, 2, 0, 0, 2, 0, 0, 2, 0, 0, 2, 0, 0, 2, 0, 0, 2, 0, 0, 2, 0, 0, 2, 0, 0, 2, 0, 0, 2, 0, 0, 2, 0, 0, 2, 0, 0, 2, 0, 0, 2, 0, 0, 2, 0, 0, 2, 0, 0, 2, 2, 2, 2, 2, 2, 2, 2, 2, 2, 2, 2, 2, 2, 2, 2, 2, 2, 2, 2, 2, 2, 2, 2, 2, 2, 2, 2, 2, 2, 2, 2, 2, 2, 2, 2, 2, 2, 2, 2, 2, 2, 2, 2, 2, 2, 2, 2, 2, 2, 2, 2, 2, 2, 2, 2, 2, 2, 2, 2, 2, 2, 2, 2, 2, 2, 2, 2, 2, 2, 2, 2, 2, 2, 2, 2, 2, 2, 2, 2, 2, 2, 2, 2, 2, 2, 2, 2, 2, 2, 2, 2, 2, 2, 2, 2, 2, 2, 2, 2, 2, 2, 2, 2, 2, 2, 2, 2, 2, 2, 2, 2, 2, 2, 2, 2, 2, 2, 2, 2, 2, 2, 2, 2, 2, 2, 2, 2, 2, 2, 2, 2, 2, 2, 2, 2, 2, 2, 2, 2, 2, 2, 2, 2, 2, 2, 2, 2, 1, 1, 1, 1, 1, 1, 1, 1, 1, 1, 1, 1, 1, 1, 1, 1, 1, 1, 1, 1, 1, 1, 1, 1, 1, 1, 1, 1, 1, 1, 1, 1, 1, 1, 1, 1, 1, 1, 1, 1, 1, 1, 1, 1, 1, 1, 1, 1, 1, 1, 1, 1, 1, 1, 1, 1, 1, 1, 1, 1, 1, 1, 1, 1, 1, 1, 1, 1, 1, 1, 1, 1, 1, 1, 1, 1, 1, 1, 1, 1, 1, 1, 1, 1, 1, 1, 1, 1, 1, 1, 1, 1, 1, 1, 1, 1, 1, 1, 1, 1, 1, 1, 1, 1, 1, 1, 1, 1, 2, 2, 2, 2, 2, 2, 2, 2, 2, 2, 2, 2, 2, 2, 2, 2, 2, 2, 2, 2, 2, 2, 2, 2, 2, 2, 2, 2, 2, 2, 2, 2, 2, 2, 2, 2])
_uv = me_circle.uv_layers.new(name='UVMap')
_uv.uv.foreach_set('vector', [0.0, 0.0, 0.0, 0.0, 0.0, 0.0, 0.0, 0.0, 0.0, 0.0, 0.0, 0.0, 0.0, 0.0, 0.0, 0.0, 0.0, 0.0, 0.0, 0.0, 0.0, 0.0, 0.0, 0.0, 0.0, 0.0, 0.0, 0.0, 0.0, 0.0, 0.0, 0.0, 0.0, 0.0, 0.0, 0.0, 0.0, 0.0, 0.0, 0.0, 0.0, 0.0, 0.0, 0.0, 0.0, 0.0, 0.0, 0.0, 0.0, 0.0, 0.0, 0.0, 0.0, 0.0, 0.0, 0.0, 0.0, 0.0, 0.0, 0.0, 0.0, 0.0, 0.0, 0.0, 0.0, 0.0, 0.0, 0.0, 0.0, 0.0, 0.0, 0.0, 0.0, 0.0, 0.0, 0.0, 0.0, 0.0, 0.0, 0.0, 0.0, 0.0, 0.0, 0.0, 0.0, 0.0, 0.0, 0.0, 0.0, 0.0, 0.0, 0.0, 0.0, 0.0, 0.0, 0.0, 0.0, 0.0, 0.0, 0.0, 0.0, 0.0, 0.0, 0.0, 0.0, 0.0, 0.0, 0.0, 0.0, 0.0, 0.0, 0.0, 0.0, 0.0, 0.0, 0.0, 0.0, 0.0, 0.0, 0.0, 0.0, 0.0, 0.0, 0.0, 0.0, 0.0, 0.0, 0.0, 0.0, 0.0, 0.0, 0.0, 0.0, 0.0, 0.0, 0.0, 0.0, 0.0, 0.0, 0.0, 0.0, 0.0, 0.0, 0.0, 0.0, 0.0, 0.0, 0.0, 0.0, 0.0, 0.0, 0.0, 0.0, 0.0, 0.0, 0.0, 0.0, 0.0, 0.0, 0.0, 0.0, 0.0, 0.0, 0.0, 0.0, 0.0, 0.0, 0.0, 0.0, 0.0, 0.0, 0.0, 0.0, 0.0, 0.0, 0.0, 0.0, 0.0, 0.0, 0.0, 0.0, 0.0, 0.0, 0.0, 0.0, 0.0, 0.0, 0.0, 0.0, 0.0, 0.0, 0.0, 0.0, 0.0, 0.0, 0.0, 0.0, 0.0, 0.0, 0.0, 0.0, 0.0, 0.0, 0.0, 0.0, 0.0, 0.0, 0.0, 0.0, 0.0, 0.0, 0.0, 0.0, 0.0, 0.0, 0.0, 0.0, 0.0, 0.0, 0.0, 0.0, 0.0, 0.0, 0.0, 0.0, 0.0, 0.0, 0.0, 0.0, 0.0, 0.0, 0.0, 0.0, 0.0, 0.0, 0.0, 0.0, 0.0, 0.0, 0.0, 0.0, 0.0, 0.0, 0.0, 0.0, 0.0, 0.0, 0.0, 0.0, 0.0, 0.0, 0.0, 0.0, 0.0, 0.0, 0.0, 0.0, 0.0, 0.0, 0.0, 0.0, 0.0, 0.0, 0.0, 0.0, 0.0, 0.0, 0.0, 0.0, 0.0, 0.0, 0.0, 0.0, 0.0, 0.0, 0.0, 0.0, 0.0, 0.0, 0.0, 0.0, 0.0, 0.0, 0.0, 0.0, 0.0, 0.0, 0.0, 0.0, 0.0, 0.0, 0.0, 0.0, 0.0, 0.0, 0.0, 0.0, 0.0, 0.0, 0.0, 0.0, 0.0, 0.0, 0.0, 0.0, 0.0, 0.0, 0.0, 0.0, 0.0, 0.0, 0.0, 0.0, 0.0, 0.0, 0.0, 0.0, 0.0, 0.0, 0.0, 0.0, 0.0, 0.0, 0.0, 0.0, 0.0, 0.0, 0.0, 0.0, 0.0, 0.0, 0.0, 0.0, 0.0, 0.0, 0.0, 0.0, 0.0, 0.0, 0.0, 0.0, 0.0, 0.0, 0.0, 0.0, 0.0, 0.0, 0.0, 0.0, 0.0, 0.0, 0.0, 0.0, 0.0, 0.0, 0.0, 0.0, 0.0, 0.0, 0.0, 0.0, 0.0, 0.0, 0.0, 0.0, 0.0, 0.0, 0.0, 0.0, 0.0, 0.0, 0.0, 0.0, 0.0, 0.0, 0.0, 0.0, 0.0, 0.0, 0.0, 0.0, 0.0, 0.0, 0.0, 0.0, 0.0, 0.0, 0.0, 0.0, 0.0, 0.0, 0.0, 0.0, 0.0, 0.0, 0.0, 0.0, 0.0, 0.0, 0.0, 0.0, 0.0, 0.0, 0.0, 0.0, 0.0, 0.0, 0.0, 0.0, 0.0, 0.0, 0.0, 0.0, 0.0, 0.0, 0.0, 0.0, 0.0, 0.0, 0.0, 0.0, 0.0, 0.0, 0.0, 0.0, 0.0, 0.0, 0.0, 0.0, 0.0, 0.0, 0.0, 0.0, 0.0, 0.0, 0.0, 0.0, 0.0, 0.0, 0.0, 0.0, 0.0, 0.0, 0.0, 0.0, 0.0, 0.0, 0.0, 0.0, 0.0, 0.0, 0.0, 0.0, 0.0, 0.0, 0.0, 0.0, 0.0, 0.0, 0.0, 0.0, 0.0, 0.0, 0.0, 0.0, 0.0, 0.0, 0.0, 0.0, 0.0, 0.0, 0.0, 0.0, 0.0, 0.0, 0.0, 0.0, 0.0, 0.0, 0.0, 0.0, 0.0, 0.0, 0.0, 0.0, 0.0, 0.0, 0.0, 0.0, 0.0, 0.0, 0.0, 0.0, 0.0, 0.0, 0.0, 0.0, 0.0, 0.0, 0.0, 0.0, 0.0, 0.0, 0.0, 0.0, 0.0, 0.0, 0.0, 0.0, 0.0, 0.0, 0.0, 0.0, 0.0, 0.0, 0.0, 0.0, 0.0, 0.0, 0.0, 0.0, 0.0, 0.0, 0.0, 0.0, 0.0, 0.0, 0.0, 0.0, 0.0, 0.0, 0.0, 0.0, 0.0, 0.0, 0.0, 0.0, 0.0, 0.0, 0.0, 0.0, 0.0, 0.0, 0.0, 0.0, 0.0, 0.0, 0.0, 0.0, 0.0, 0.0, 0.0, 0.0, 0.0, 0.0, 0.0, 0.0, 0.0, 0.0, 0.0, 0.0, 0.0, 0.0, 0.0, 0.0, 0.0, 0.0, 0.0, 0.0, 0.0, 0.0, 0.0, 0.0, 0.0, 0.0, 0.0, 0.0, 0.0, 0.0, 0.0, 0.0, 0.0, 0.0, 0.0, 0.0, 0.0, 0.0, 0.0, 0.0, 0.0, 0.0, 0.0, 0.0, 0.0, 0.0, 0.0, 0.0, 0.0, 0.0, 0.0, 0.0, 0.0, 0.0, 0.0, 0.0, 0.0, 0.0, 0.0, 0.0, 0.0, 0.0, 0.0, 0.0, 0.0, 0.0, 0.0, 0.0, 0.0, 0.0, 0.0, 0.0, 0.0, 0.0, 0.0, 0.0, 0.0, 0.0, 0.0, 0.0, 0.0, 0.0, 0.0, 0.0, 0.0, 0.0, 0.0, 0.0, 0.0, 0.0, 0.0, 0.0, 0.0, 0.0, 0.0, 0.0, 0.0, 0.0, 0.0, 0.0, 0.0, 0.0, 0.0, 0.0, 0.0, 0.0, 0.0, 0.0, 0.0, 0.0, 0.0, 0.0, 0.0, 0.0, 0.0, 0.0, 0.0, 0.0, 0.0, 0.0, 0.0, 0.0, 0.0, 0.0, 0.0, 0.0, 0.0, 0.0, 0.0, 0.0, 0.0, 0.0, 0.0, 0.0, 0.0, 0.0, 0.0, 0.0, 0.0, 0.0, 0.0, 0.0, 0.0, 0.0, 0.0, 0.0, 0.0, 0.0, 0.0, 0.0, 0.0, 0.0, 0.0, 0.0, 0.0, 0.0, 0.0, 0.0, 0.0, 0.0, 0.0, 0.0, 0.0, 0.0, 0.0, 0.0, 0.0, 0.0, 0.0, 0.0, 0.0, 0.0, 0.0, 0.0, 0.0, 0.0, 0.0, 0.0, 0.0, 0.0, 0.0, 0.0, 0.0, 0.0, 0.0, 0.0, 0.0, 0.0, 0.0, 0.0, 0.0, 0.0, 0.0, 0.0, 0.0, 0.0, 0.0, 0.0, 0.0, 0.0, 0.0, 0.0, 0.0, 0.0, 0.0, 0.0, 0.0, 0.0, 0.0, 0.0, 0.0, 0.0, 0.0, 0.0, 0.0, 0.0, 0.0, 0.0, 0.0, 0.0, 0.0, 0.0, 0.0, 0.0, 0.0, 0.0, 0.0, 0.0, 0.0, 0.0, 0.0, 0.0, 0.0, 0.0, 0.0, 0.0, 0.0, 0.0, 0.0, 0.0, 0.0, 0.0, 0.0, 0.0, 0.0, 0.0, 0.0, 0.0, 0.0, 0.0, 0.0, 0.0, 0.0, 0.0, 0.0, 0.0, 0.0, 0.0, 0.0, 0.0, 0.0, 0.0, 0.0, 0.0, 0.0, 0.0, 0.0, 0.0, 0.0, 0.0, 0.0, 0.0, 0.0, 0.0, 0.0, 0.0, 0.0, 0.0, 0.0, 0.0, 0.0, 0.0, 0.0, 0.0, 0.0, 0.0, 0.0, 0.0, 0.0, 0.0, 0.0, 0.0, 0.0, 0.0, 0.0, 0.0, 0.0, 0.0, 0.0, 0.0, 0.0, 0.0, 0.0, 0.0, 0.0, 0.0, 0.0, 0.0, 0.0, 0.0, 0.0, 0.0, 0.0, 0.0, 0.0, 0.0, 0.0, 0.0, 0.0, 0.0, 0.0, 0.0, 0.0, 0.0, 0.0, 0.0, 0.0, 0.0, 0.0, 0.0, 0.0, 0.0, 0.0, 0.0, 0.0, 0.0, 0.0, 0.0, 0.0, 0.0, 0.0, 0.0, 0.0, 0.0, 0.0, 0.0, 0.0, 0.0, 0.0, 0.0, 0.0, 0.0, 0.0, 0.0, 0.0, 0.0, 0.0, 0.0, 0.0, 0.0, 0.0, 0.0, 0.0, 0.0, 0.0, 0.0, 0.0, 0.0, 0.0, 0.0, 0.0, 0.0, 0.0, 0.0, 0.0, 0.0, 0.0, 0.0, 0.0, 0.0, 0.0, 0.0, 0.0, 0.0, 0.0, 0.0, 0.0, 0.0, 0.0, 0.0, 0.0, 0.0, 0.0, 0.0, 0.0, 0.0, 0.0, 0.0, 0.0, 0.0, 0.0, 0.0, 0.0, 0.0, 0.0, 0.0, 0.0, 0.0, 0.0, 0.0, 0.0, 0.0, 0.0, 0.0, 0.0, 0.0, 0.0, 0.0, 0.0, 0.0, 0.0, 0.0, 0.0, 0.0, 0.0, 0.0, 0.0, 0.0, 0.0, 0.0, 0.0, 0.0, 0.0, 0.0, 0.0, 0.0, 0.0, 0.0, 0.0, 0.0, 0.0, 0.0, 0.0, 0.0, 0.0, 0.0, 0.0, 0.0, 0.0, 0.0, 0.0, 0.0, 0.0, 0.0, 0.0, 0.0, 0.0, 0.0, 0.0, 0.0, 0.0, 0.0, 0.0, 0.0, 0.0, 0.0, 0.0, 0.0, 0.0, 0.0, 0.0, 0.0, 0.0, 0.0, 0.0, 0.0, 0.0, 0.0, 0.0, 0.0, 0.0, 0.0, 0.0, 0.0, 0.0, 0.0, 0.0, 0.0, 0.0, 0.0, 0.0, 0.0, 0.0, 0.0, 0.0, 0.0, 0.0, 0.0, 0.0, 0.0, 0.0, 0.0, 0.0, 0.0, 0.0, 0.0, 0.0, 0.0, 0.0, 0.0, 0.0, 0.0, 0.0, 0.0, 0.0, 0.0, 0.0, 0.0, 0.0, 0.0, 0.0, 0.0, 0.0, 0.0, 0.0, 0.0, 0.0, 0.0, 0.0, 0.0, 0.0, 0.0, 0.0, 0.0, 0.0, 0.0, 0.0, 0.0, 0.0, 0.0, 0.0, 0.0, 0.0, 0.0, 0.0, 0.0, 0.0, 0.0, 0.0, 0.0, 0.0, 0.0, 0.0, 0.0, 0.0, 0.0, 0.0, 0.0, 0.0, 0.0, 0.0, 0.0, 0.0, 0.0, 0.0, 0.0, 0.0, 0.0, 0.0, 0.0, 0.0, 0.0, 0.0, 0.0, 0.0, 0.0, 0.0, 0.0, 0.0, 0.0, 0.0, 0.0, 0.0, 0.0, 0.0, 0.0, 0.0, 0.0, 0.0, 0.0, 0.0, 0.0, 0.0, 0.0, 0.0, 0.0, 0.0, 0.0, 0.0, 0.0, 0.0, 0.0, 0.0, 0.0, 0.0, 0.0, 0.0, 0.0, 0.0, 0.0, 0.0, 0.0, 0.0, 0.0, 0.0, 0.0, 0.0, 0.0, 0.0, 0.0, 0.0, 0.0, 0.0, 0.0, 0.0, 0.0, 0.0, 0.0, 0.0, 0.0, 0.0, 0.0, 0.0, 0.0, 0.0, 0.0, 0.0, 0.0, 0.0, 0.0, 0.0, 0.0, 0.0, 0.0, 0.0, 0.0, 0.0, 0.0, 0.0, 0.0, 0.0, 0.0, 0.0, 0.0, 0.0, 0.0, 0.0, 0.0, 0.0, 0.0, 0.0, 0.0, 0.0, 0.0, 0.0, 0.0, 0.0, 0.0, 0.0, 0.0, 0.0, 0.0, 0.0, 0.0, 0.0, 0.0, 0.0, 0.0, 0.0, 0.0, 0.0, 0.0, 0.0, 0.0, 0.0, 0.0, 0.0, 0.0, 0.0, 0.0, 0.0, 0.0, 0.0, 0.0, 0.0, 0.0, 0.0, 0.0, 0.0, 0.0, 0.0, 0.0, 0.0, 0.0, 0.0, 0.0, 0.0, 0.0, 0.0, 0.0, 0.0, 0.0, 0.0, 0.0, 0.0, 0.0, 0.0, 0.0, 0.0, 0.0, 0.0, 0.0, 0.0, 0.0, 0.0, 0.0, 0.0, 0.0, 0.0, 0.0, 0.0, 0.0, 0.0, 0.0, 0.0, 0.0, 0.0, 0.0, 0.0, 0.0, 0.0, 0.0, 0.0, 0.0, 0.0, 0.0, 0.0, 0.0, 0.0, 0.0, 0.0, 0.0, 0.0, 0.0, 0.0, 0.0, 0.0, 0.0, 0.0, 0.0, 0.0, 0.0, 0.0, 0.0, 0.0, 0.0, 0.0, 0.0, 0.0, 0.0, 0.0, 0.0, 0.0, 0.0, 0.0, 0.0, 0.0, 0.0, 0.0, 0.0, 0.0, 0.0, 0.0, 0.0, 0.0, 0.0, 0.0, 0.0, 0.0, 0.0, 0.0, 0.0, 0.0, 0.0, 0.0, 0.0, 0.0, 0.0, 0.0, 0.0, 0.0, 0.0, 0.0, 0.0, 0.0, 0.0, 0.0, 0.0, 0.0, 0.0, 0.0, 0.0, 0.0, 0.0, 0.0, 0.0, 0.0, 0.0, 0.0, 0.0, 0.0, 0.0, 0.0, 0.0, 0.0, 0.0, 0.0, 0.0, 0.0, 0.0, 0.0, 0.0, 0.0, 0.0, 0.0, 0.0, 0.0, 0.0, 0.0, 0.0, 0.0, 0.0, 0.0, 0.0, 0.0, 0.0, 0.0, 0.0, 0.0, 0.0, 0.0, 0.0, 0.0, 0.0, 0.0, 0.0, 0.0, 0.0, 0.0, 0.0, 0.0, 0.0, 0.0, 0.0, 0.0, 0.0, 0.0, 0.0, 0.0, 0.0, 0.0, 0.0, 0.0, 0.0, 0.0, 0.0, 0.0, 0.0, 0.0, 0.0, 0.0, 0.0, 0.0, 0.0, 0.0, 0.0, 0.0, 0.0, 0.0, 0.0, 0.0, 0.0, 0.0, 0.0, 0.0, 0.0, 0.0, 0.0, 0.0, 0.0, 0.0, 0.0, 0.0, 0.0, 0.0, 0.0, 0.0, 0.0, 0.0, 0.0, 0.0, 0.0, 0.0, 0.0, 0.0, 0.0, 0.0, 0.0, 0.0, 0.0, 0.0, 0.0, 0.0, 0.0, 0.0, 0.0, 0.0, 0.0, 0.0, 0.0, 0.0, 0.0, 0.0, 0.0, 0.0, 0.0, 0.0, 0.0, 0.0, 0.0, 0.0, 0.0, 0.0, 0.0, 0.0, 0.0, 0.0, 0.0, 0.0, 0.0, 0.0, 0.0, 0.0, 0.0, 0.0, 0.0, 0.0, 0.0, 0.0, 0.0, 0.0, 0.0, 0.0, 0.0, 0.0, 0.0, 0.0, 0.0, 0.0, 0.0, 0.0, 0.0, 0.0, 0.0, 0.0, 0.0, 0.0, 0.0, 0.0, 0.0, 0.0, 0.0, 0.0, 0.0, 0.0, 0.0, 0.0, 0.0, 0.0, 0.0, 0.0, 0.0, 0.0, 0.0, 0.0, 0.0, 0.0, 0.0, 0.0, 0.0, 0.0, 0.0, 0.0, 0.0, 0.0, 0.0, 0.0, 0.0, 0.0, 0.0, 0.0, 0.0, 0.0, 0.0, 0.0, 0.0, 0.0, 0.0, 0.0, 0.0, 0.0, 0.0, 0.0, 0.0, 0.0, 0.0, 0.0, 0.0, 0.0, 0.0, 0.0, 0.0, 0.0, 0.0, 0.0, 0.0, 0.0, 0.0, 0.0, 0.0, 0.0, 0.0, 0.0, 0.0, 0.0, 0.0, 0.0, 0.0, 0.0, 0.0, 0.0, 0.0, 0.0, 0.0, 0.0, 0.0, 0.0, 0.0, 0.0, 0.0, 0.0, 0.0, 0.0, 0.0, 0.0, 0.0, 0.0, 0.0, 0.0, 0.0, 0.0, 0.0, 0.0, 0.0, 0.0, 0.0, 0.0, 0.0, 0.0, 0.0, 0.0, 0.0, 0.0, 0.0, 0.0, 0.0, 0.0, 0.0, 0.0, 0.0, 0.0, 0.0, 0.0, 0.0, 0.0, 0.0, 0.0, 0.0, 0.0, 0.0, 0.0, 0.0, 0.0, 0.0, 0.0, 0.0, 0.0, 0.0, 0.0, 0.0, 0.0, 0.0, 0.0, 0.0, 0.0, 0.0, 0.0, 0.0, 0.0, 0.0, 0.0, 0.0, 0.0, 0.0, 0.0, 0.0, 0.0, 0.0, 0.0, 0.0, 0.0, 0.0, 0.0, 0.0, 0.0, 0.0, 0.0, 0.0, 0.0, 0.0, 0.0, 0.0, 0.0, 0.0, 0.0, 0.0, 0.0, 0.0, 0.0, 0.0, 0.0, 0.0, 0.0, 0.0, 0.0, 0.0, 0.0, 0.0, 0.0, 0.0, 0.0, 0.0, 0.0, 0.0, 0.0, 0.0, 0.0, 0.0, 0.0, 0.0, 0.0, 0.0, 0.0, 0.0, 0.0, 0.0, 0.0, 0.0, 0.0, 0.0, 0.0, 0.0, 0.0, 0.0, 0.0, 0.0, 0.0, 0.0, 0.0, 0.0, 0.0, 0.0, 0.0, 0.0, 0.0, 0.0, 0.0, 0.0, 0.0, 0.0, 0.0, 0.0, 0.0, 0.0, 0.0, 0.0, 0.0, 0.0, 0.0, 0.0, 0.0, 0.0, 0.0, 0.0, 0.0, 0.0, 0.0, 0.0, 0.0, 0.0, 0.0, 0.0, 0.0, 0.0, 0.0, 0.0, 0.0, 0.0, 0.0, 0.0, 0.0, 0.0, 0.0, 0.0, 0.0, 0.0, 0.0, 0.0, 0.0, 0.0, 0.0, 0.0, 0.0, 0.0, 0.0, 0.0, 0.0, 0.0, 0.0, 0.0, 0.0, 0.0, 0.0, 0.0, 0.0, 0.0, 0.0, 0.0, 0.0, 0.0, 0.0, 0.0, 0.0, 0.0, 0.0, 0.0, 0.0, 0.0, 0.0, 0.0, 0.0, 0.0, 0.0, 0.0, 0.0, 0.0, 0.0, 0.0, 0.0, 0.0, 0.0, 0.0, 0.0, 0.0, 0.0, 0.0, 0.0, 0.0, 0.0, 0.0, 0.0, 0.0, 0.0, 0.0, 0.0, 0.0, 0.0, 0.0, 0.0, 0.0, 0.0, 0.0, 0.0, 0.0, 0.0, 0.0, 0.0, 0.0, 0.0, 0.0, 0.0, 0.0, 0.0, 0.0, 0.0, 0.0, 0.0, 0.0, 0.0, 0.0, 0.0, 0.0, 0.0, 0.0, 0.0, 0.0, 0.0, 0.0, 0.0, 0.0, 0.0, 0.0, 0.0, 0.0, 0.0, 0.0, 0.0, 0.0, 0.0, 0.0, 0.0, 0.0, 0.0, 0.0, 0.0, 0.0, 0.0, 0.0, 0.0, 0.0, 0.0, 0.0, 0.0, 0.0, 0.0, 0.0, 0.0, 0.0, 0.0, 0.0, 0.0, 0.0, 0.0, 0.0, 0.0, 0.0, 0.0, 0.0, 0.0, 0.0, 0.0, 0.0, 0.0, 0.0, 0.0, 0.0, 0.0, 0.0, 0.0, 0.0, 0.0, 0.0, 0.0, 0.0, 0.0, 0.0, 0.0, 0.0, 0.0, 0.0, 0.0, 0.0, 0.0, 0.0, 0.0, 0.0, 0.0, 0.0, 0.0, 0.0, 0.0, 0.0, 0.0, 0.0, 0.0, 0.0, 0.0, 0.0, 0.0, 0.0, 0.0, 0.0, 0.0, 0.0, 0.0, 0.0, 0.0, 0.0, 0.0, 0.0, 0.0, 0.0, 0.0, 0.0, 0.0, 0.0, 0.0, 0.0, 0.0, 0.0, 0.0, 0.0, 0.0, 0.0, 0.0, 0.0, 0.0, 0.0, 0.0, 0.0, 0.0, 0.0, 0.0, 0.0, 0.0, 0.0, 0.0, 0.0, 0.0, 0.0, 0.0, 0.0, 0.0, 0.0, 0.0, 0.0, 0.0, 0.0, 0.0, 0.0, 0.0, 0.0, 0.0, 0.0, 0.0, 0.0, 0.0, 0.0, 0.0, 0.0, 0.0, 0.0, 0.0, 0.0, 0.0, 0.0, 0.0, 0.0, 0.0, 0.0, 0.0, 0.0, 0.0, 0.0, 0.0, 0.0, 0.0, 0.0, 0.0, 0.0, 0.0, 0.0, 0.0, 0.0, 0.0, 0.0, 0.0, 0.0, 0.0, 0.0, 0.0, 0.0, 0.0, 0.0, 0.0, 0.0, 0.0, 0.0, 0.0, 0.0, 0.0, 0.0, 0.0, 0.0, 0.0, 0.0, 0.0, 0.0, 0.0, 0.0, 0.0, 0.0, 0.0, 0.0, 0.0, 0.0, 0.0, 0.0, 0.0, 0.0, 0.0, 0.0, 0.0, 0.0, 0.0, 0.0, 0.0, 0.0, 0.0, 0.0, 0.0, 0.0, 0.0, 0.0, 0.0, 0.0, 0.0, 0.0, 0.0, 0.0, 0.0, 0.0, 0.0, 0.0, 0.0, 0.0, 0.0, 0.0, 0.0, 0.0, 0.0, 0.0, 0.0, 0.0, 0.0, 0.0, 0.0, 0.0, 0.0, 0.0, 0.0, 0.0, 0.0, 0.0, 0.0, 0.0, 0.0, 0.0, 0.0, 0.0, 0.0, 0.0, 0.0, 0.0, 0.0, 0.0, 0.0, 0.0, 0.0, 0.0, 0.0, 0.0, 0.0, 0.0, 0.0, 0.0, 0.0, 0.0, 0.0, 0.0, 0.0, 0.0, 0.0, 0.0, 0.0, 0.0, 0.0, 0.0, 0.0, 0.0, 0.0, 0.0, 0.0, 0.0, 0.0, 0.0, 0.0, 0.0, 0.0, 0.0, 0.0, 0.0, 0.0, 0.0, 0.0, 0.0, 0.0, 0.0, 0.0, 0.0, 0.0, 0.0, 0.0, 0.0, 0.0, 0.0, 0.0, 0.0, 0.0, 0.0, 0.0, 0.0, 0.0, 0.0, 0.0, 0.0, 0.0, 0.0, 0.0, 0.0, 0.0, 0.0, 0.0, 0.0, 0.0, 0.0, 0.0, 0.0, 0.0, 0.0, 0.0, 0.0, 0.0, 0.0, 0.0, 0.0, 0.0, 0.0, 0.0, 0.0, 0.0, 0.0, 0.0, 0.0, 0.0, 0.0, 0.0, 0.0, 0.0, 0.0, 0.0, 0.0, 0.0, 0.0, 0.0, 0.0, 0.0, 0.0, 0.0, 0.0, 0.0, 0.0, 0.0, 0.0, 0.0, 0.0, 0.0, 0.0, 0.0, 0.0, 0.0, 0.0, 0.0, 0.0, 0.0, 0.0, 0.0, 0.0, 0.0, 0.0, 0.0, 0.0, 0.0, 0.0, 0.0, 0.0, 0.0, 0.0, 0.0, 0.0, 0.0, 0.0, 0.0, 0.0, 0.0, 0.0, 0.0, 0.0, 0.0, 0.0, 0.0, 0.0, 0.0, 0.0, 0.0, 0.0, 0.0, 0.0, 0.0, 0.0, 0.0, 0.0, 0.0, 0.0, 0.0, 0.0, 0.0, 0.0, 0.0, 0.0, 0.0, 0.0, 0.0, 0.0, 0.0, 0.0, 0.0, 0.0, 0.0, 0.0, 0.0, 0.0, 0.0, 0.0, 0.0, 0.0, 0.0, 0.0, 0.0, 0.0, 0.0, 0.0, 0.0, 0.0, 0.0, 0.0, 0.0, 0.0, 0.0, 0.0, 0.0, 0.0, 0.0, 0.0, 0.0, 0.0, 0.0, 0.0, 0.0, 0.0, 0.0, 0.0, 0.0, 0.0, 0.0, 0.0, 0.0, 0.0, 0.0, 0.0, 0.0, 0.0, 0.0, 0.0, 0.0, 0.0, 0.0, 0.0, 0.0, 0.0, 0.0, 0.0, 0.0, 0.0, 0.0, 0.0, 0.0, 0.0, 0.0, 0.0, 0.0, 0.0, 0.0, 0.0, 0.0, 0.0, 0.0, 0.0, 0.0, 0.0, 0.0, 0.0, 0.0, 0.0, 0.0, 0.0, 0.0, 0.0, 0.0, 0.0, 0.0, 0.0, 0.0, 0.0, 0.0, 0.0, 0.0, 0.0, 0.0, 0.0, 0.0, 0.0, 0.0, 0.0, 0.0, 0.0, 0.0, 0.0, 0.0, 0.0, 0.0, 0.0, 0.0, 0.0, 0.0, 0.0, 0.0, 0.0, 0.0, 0.0, 0.0, 0.0, 0.0, 0.0, 0.0, 0.0, 0.0, 0.0, 0.0, 0.0, 0.0, 0.0, 0.0, 0.0, 0.0, 0.0, 0.0, 0.0, 0.0, 0.0, 0.0, 0.0, 0.0, 0.0, 0.0, 0.0, 0.0, 0.0, 0.0, 0.0, 0.0, 0.0, 0.0, 0.0, 0.0, 0.0, 0.0, 0.0, 0.0, 0.0, 0.0, 0.0, 0.0, 0.0, 0.0, 0.0, 0.0, 0.0, 0.0, 0.0, 0.0, 0.0, 0.0, 0.0, 0.0, 0.0, 0.0, 0.0, 0.0, 0.0, 0.0, 0.0, 0.0, 0.0, 0.0, 0.0, 0.0, 0.0, 0.0, 0.0, 0.0, 0.0, 0.0, 0.0, 0.0, 0.0, 0.0, 0.0, 0.0, 0.0, 0.0, 0.0, 0.0, 0.0, 0.0, 0.0, 0.0, 0.0, 0.0, 0.0, 0.0, 0.0, 0.0, 0.0, 0.0, 0.0, 0.0, 0.0, 0.0, 0.0, 0.0, 0.0, 0.0, 0.0, 0.0, 0.0, 0.0, 0.0, 0.0, 0.0, 0.0, 0.0, 0.0, 0.0, 0.0, 0.0, 0.0, 0.0, 0.0, 0.0, 0.0, 0.0, 0.0, 0.0, 0.0, 0.0, 0.0, 0.0, 0.0, 0.0, 0.0, 0.0, 0.0, 0.0, 0.0, 0.0, 0.0, 0.0, 0.0, 0.0, 0.0, 0.0, 0.0, 0.0, 0.0, 0.0, 0.0, 0.0, 0.0, 0.0, 0.0, 0.0, 0.0, 0.0, 0.0, 0.0, 0.0, 0.0, 0.0, 0.0, 0.0, 0.0, 0.0, 0.0, 0.0, 0.0, 0.0, 0.0, 0.0, 0.0, 0.0, 0.0, 0.0, 0.0, 0.0, 0.0, 0.0, 0.0, 0.0, 0.0, 0.0, 0.0, 0.0, 0.0, 0.0, 0.0, 0.0, 0.0, 0.0, 0.0, 0.0, 0.0, 0.0, 0.0, 0.0, 0.0, 0.0, 0.0, 0.0, 0.0, 0.0, 0.0, 0.0, 0.0, 0.0, 0.0, 0.0, 0.0, 0.0, 0.0, 0.0, 0.0, 0.0, 0.0, 0.0, 0.0, 0.0, 0.0, 0.0, 0.0, 0.0, 0.0, 0.0, 0.0, 0.0, 0.0, 0.0, 0.0, 0.0, 0.0, 0.0, 0.0, 0.0, 0.0, 0.0, 0.0, 0.0, 0.0, 0.0, 0.0, 0.0, 0.0, 0.0, 0.0, 0.0, 0.0, 0.0, 0.0, 0.0, 0.0, 0.0, 0.0, 0.0, 0.0, 0.0, 0.0, 0.0, 0.0, 0.0, 0.0, 0.0, 0.0, 0.0, 0.0, 0.0, 0.0, 0.0, 0.0, 0.0, 0.0, 0.0, 0.0, 0.0, 0.0, 0.0, 0.0, 0.0, 0.0, 0.0, 0.0, 0.0, 0.0, 0.0, 0.0, 0.0, 0.0, 0.0, 0.0, 0.0, 0.0, 0.0, 0.0, 0.0, 0.0, 0.0, 0.0, 0.0, 0.0, 0.0, 0.0, 0.0, 0.0, 0.0, 0.0, 0.0, 0.0, 0.0, 0.0, 0.0, 0.0, 0.0, 0.0, 0.0, 0.0, 0.0, 0.0, 0.0, 0.0, 0.0, 0.0, 0.0, 0.0, 0.0, 0.0, 0.0, 0.0, 0.0, 0.0, 0.0, 0.0, 0.0, 0.0, 0.0, 0.0, 0.0, 0.0, 0.0, 0.0, 0.0, 0.0, 0.0, 0.0, 0.0, 0.0, 0.0, 0.0, 0.0, 0.0, 0.0, 0.0, 0.0, 0.0, 0.0, 0.0, 0.0, 0.0, 0.0, 0.0, 0.0, 0.0, 0.0, 0.0, 0.0, 0.0, 0.0, 0.0, 0.0, 0.0, 0.0, 0.0, 0.0, 0.0, 0.0, 0.0, 0.0, 0.0, 0.0, 0.0, 0.0, 0.0, 0.0, 0.0, 0.0, 0.0, 0.0, 0.0, 0.0, 0.0, 0.0, 0.0, 0.0, 0.0, 0.0, 0.0, 0.0, 0.0, 0.0, 0.0, 0.0, 0.0, 0.0, 0.0, 0.0, 0.0, 0.0, 0.0, 0.0, 0.0, 0.0, 0.0, 0.0, 0.0, 0.0, 0.0, 0.0, 0.0, 0.0, 0.0, 0.0, 0.0, 0.0, 0.0, 0.0, 0.0, 0.0, 0.0, 0.0, 0.0, 0.0, 0.0, 0.0, 0.0, 0.0, 0.0, 0.0, 0.0, 0.0, 0.0, 0.0, 0.0, 0.0, 0.0, 0.0, 0.0, 0.0, 0.0, 0.0, 0.0, 0.0, 0.0, 0.0, 0.0, 0.0, 0.0, 0.0, 0.0, 0.0, 0.0, 0.0, 0.0, 0.0, 0.0, 0.0, 0.0, 0.0, 0.0, 0.0, 0.0, 0.0, 0.0, 0.0, 0.0, 0.0, 0.0, 0.0, 0.0, 0.0, 0.0, 0.0, 0.0, 0.0, 0.0, 0.0, 0.0, 0.0, 0.0, 0.0, 0.0, 0.0, 0.0, 0.0, 0.0, 0.0, 0.0, 0.0, 0.0, 0.0, 0.0, 0.0, 0.0, 0.0, 0.0, 0.0, 0.0, 0.0, 0.0, 0.0, 0.0, 0.0, 0.0, 0.0, 0.0, 0.0, 0.0, 0.0, 0.0, 0.0, 0.0, 0.0, 0.0, 0.0, 0.0, 0.0, 0.0, 0.0, 0.0, 0.0, 0.0, 0.0, 0.0, 0.0, 0.0, 0.0, 0.0, 0.0, 0.0, 0.0, 0.0, 0.0, 0.0, 0.0, 0.0, 0.0, 0.0, 0.0, 0.0, 0.0, 0.0, 0.0, 0.0, 0.0, 0.0, 0.0, 0.0, 0.0, 0.0, 0.0, 0.0, 0.0, 0.0, 0.0, 0.0, 0.0, 0.0, 0.0, 0.0, 0.0, 0.0, 0.0, 0.0, 0.0, 0.0, 0.0, 0.0, 0.0, 0.0, 0.0, 0.0, 0.0, 0.0, 0.0, 0.0, 0.0, 0.0, 0.0, 0.0, 0.0, 0.0, 0.0, 0.0, 0.0, 0.0, 0.0, 0.0, 0.0, 0.0, 0.0, 0.0, 0.0, 0.0, 0.0, 0.0, 0.0, 0.0, 0.0, 0.0, 0.0, 0.0, 0.0, 0.0, 0.0, 0.0, 0.0, 0.0, 0.0, 0.0, 0.0, 0.0, 0.0, 0.0, 0.0, 0.0, 0.0, 0.0, 0.0, 0.0, 0.0, 0.0, 0.0, 0.0, 0.0, 0.0, 0.0, 0.0, 0.0, 0.0, 0.0, 0.0, 0.0, 0.0, 0.0, 0.0, 0.0, 0.0, 0.0, 0.0, 0.0, 0.0, 0.0, 0.0, 0.0, 0.0, 0.0, 0.0, 0.0, 0.0, 0.0, 0.0, 0.0, 0.0, 0.0, 0.0, 0.0, 0.0, 0.0, 0.0, 0.0, 0.0, 0.0, 0.0, 0.0, 0.0, 0.0, 0.0, 0.0, 0.0, 0.0, 0.0, 0.0, 0.0, 0.0, 0.0, 0.0, 0.0, 0.0, 0.0, 0.0, 0.0, 0.0, 0.0, 0.0, 0.0, 0.0, 0.0, 0.0, 0.0, 0.0, 0.0, 0.0, 0.0, 0.0, 0.0, 0.0, 0.0, 0.0, 0.0, 0.0, 0.0, 0.0, 0.0, 0.0, 0.0, 0.0, 0.0, 0.0, 0.0, 0.0, 0.0, 0.0, 0.0, 0.0, 0.0, 0.0, 0.0, 0.0, 0.0, 0.0, 0.0, 0.0, 0.0, 0.0, 0.0, 0.0, 0.0, 0.0, 0.0, 0.0, 0.0, 0.0, 0.0, 0.0, 0.0, 0.0, 0.0, 0.0, 0.0, 0.0, 0.0, 0.0, 0.0, 0.0, 0.0, 0.0, 0.0, 0.0, 0.0, 0.0, 0.0, 0.0, 0.0, 0.0, 0.0, 0.0, 0.0, 0.0, 0.0, 0.0, 0.0, 0.0, 0.0, 0.0, 0.0, 0.0, 0.0, 0.0, 0.0, 0.0, 0.0, 0.0, 0.0, 0.0, 0.0, 0.0, 0.0, 0.0, 0.0, 0.0, 0.0, 0.0, 0.0, 0.0, 0.0, 0.0, 0.0, 0.0, 0.0, 0.0, 0.0, 0.0, 0.0, 0.0, 0.0, 0.0, 0.0, 0.0, 0.0, 0.0, 0.0, 0.0, 0.0, 0.0, 0.0, 0.0, 0.0, 0.0, 0.0, 0.0, 0.0, 0.0, 0.0, 0.0, 0.0, 0.0, 0.0, 0.0, 0.0, 0.0, 0.0, 0.0, 0.0, 0.0, 0.0, 0.0, 0.0, 0.0, 0.0, 0.0, 0.0, 0.0, 0.0, 0.0, 0.0, 0.0, 0.0, 0.0, 0.0, 0.0, 0.0, 0.0, 0.0, 0.0, 0.0, 0.0, 0.0, 0.0, 0.0, 0.0, 0.0, 0.0, 0.0, 0.0, 0.0, 0.0, 0.0, 0.0, 0.0, 0.0, 0.0, 0.0, 0.0, 0.0, 0.0, 0.0, 0.0, 0.0, 0.0, 0.0, 0.0, 0.0, 0.0, 0.0, 0.0, 0.0, 0.0, 0.0, 0.0, 0.0, 0.0, 0.0, 0.0, 0.0, 0.0, 0.0, 0.0, 0.0, 0.0, 0.0, 0.0, 0.0, 0.0, 0.0, 0.0, 0.0, 0.0, 0.0, 0.0, 0.0, 0.0, 0.0, 0.0, 0.0, 0.0, 0.0, 0.0, 0.0, 0.0, 0.0, 0.0, 0.0, 0.0, 0.0, 0.0, 0.0, 0.0, 0.0, 0.0, 0.0, 0.0, 0.0, 0.0, 0.0, 0.0, 0.0, 0.0, 0.0, 0.0, 0.0, 0.0, 0.0, 0.0, 0.0, 0.0, 0.0, 0.0, 0.0, 0.0, 0.0, 0.0, 0.0, 0.0, 0.0, 0.0, 0.0, 0.0, 0.0, 0.0, 0.0, 0.0, 0.0, 0.0, 0.0, 0.0, 0.0, 0.0, 0.0, 0.0, 0.0, 0.0, 0.0, 0.0, 0.0, 0.0, 0.0, 0.0, 0.0, 0.0, 0.0, 0.0, 0.0, 0.0, 0.0, 0.0, 0.0, 0.0, 0.0, 0.0, 0.0, 0.0, 0.0, 0.0, 0.0, 0.0, 0.0, 0.0, 0.0, 0.0, 0.0, 0.0, 0.0, 0.0, 0.0, 0.0, 0.0, 0.0, 0.0, 0.0, 0.0, 0.0, 0.0, 0.0, 0.0, 0.0, 0.0, 0.0, 0.0, 0.0, 0.0, 0.0, 0.0, 0.0, 0.0, 0.0, 0.0, 0.0, 0.0, 0.0, 0.0, 0.0, 0.0, 0.0, 0.0, 0.0, 0.0, 0.0, 0.0, 0.0, 0.0, 0.0, 0.0, 0.0, 0.0, 0.0, 0.0, 0.0, 0.0, 0.0, 0.0, 0.0, 0.0, 0.0, 0.0, 0.0, 0.0, 0.0, 0.0, 0.0, 0.0, 0.0, 0.0, 0.0, 0.0, 0.0, 0.0, 0.0, 0.0, 0.0, 0.0, 0.0, 0.0, 0.0, 0.0, 0.0, 0.0, 0.0, 0.0, 0.0, 0.0, 0.0, 0.0, 0.0, 0.0, 0.0, 0.0, 0.0, 0.0, 0.0, 0.0, 0.0, 0.0, 0.0, 0.0, 0.0, 0.0, 0.0, 0.0, 0.0, 0.0, 0.0, 0.0, 0.0, 0.0, 0.0, 0.0, 0.0, 0.0, 0.0, 0.0, 0.0, 0.0, 0.0, 0.0, 0.0, 0.0, 0.0, 0.0, 0.0, 0.0, 0.0, 0.0, 0.0, 0.0, 0.0, 0.0, 0.0, 0.0, 0.0, 0.0, 0.0, 0.0, 0.0, 0.0, 0.0, 0.0, 0.0, 0.0, 0.0, 0.0, 0.0, 0.0, 0.0, 0.0, 0.0, 0.0, 0.0, 0.0, 0.0, 0.0, 0.0, 0.0, 0.0, 0.0, 0.0, 0.0, 0.0, 0.0, 0.0, 0.0, 0.0, 0.0, 0.0, 0.0, 0.0, 0.0, 0.0, 0.0, 0.0, 0.0, 0.0, 0.0, 0.0, 0.0, 0.0, 0.0, 0.0, 0.0, 0.0, 0.0, 0.0, 0.0, 0.0, 0.0, 0.0, 0.0, 0.0, 0.0, 0.0, 0.0, 0.0, 0.0, 0.0, 0.0, 0.0, 0.0, 0.0, 0.0, 0.0, 0.0, 0.0, 0.0, 0.0, 0.0, 0.0, 0.0, 0.0, 0.0, 0.0, 0.0, 0.0, 0.0, 0.0, 0.0, 0.0, 0.0, 0.0, 0.0, 0.0, 0.0, 0.0, 0.0, 0.0, 0.0, 0.0, 0.0, 0.0, 0.0, 0.0, 0.0, 0.0, 0.0, 0.0, 0.0, 0.0, 0.0, 0.0, 0.0, 0.0, 0.0, 0.0, 0.0, 0.0, 0.0, 0.0, 0.0, 0.0, 0.0, 0.0, 0.0, 0.0, 0.0, 0.0, 0.0, 0.0, 0.0, 0.0, 0.0, 0.0, 0.0, 0.0, 0.0, 0.0, 0.0, 0.0, 0.0, 0.0, 0.0, 0.0, 0.0, 0.0, 0.0, 0.0, 0.0, 0.0, 0.0, 0.0, 0.0, 0.0, 0.0, 0.0, 0.0, 0.0, 0.0, 0.0, 0.0, 0.0, 0.0, 0.0, 0.0, 0.0, 0.0, 0.0, 0.0, 0.0, 0.0, 0.0, 0.0, 0.0, 0.0, 0.0, 0.0, 0.0, 0.0, 0.0, 0.0, 0.0, 0.0, 0.0, 0.0, 0.0, 0.0, 0.0, 0.0, 0.0, 0.0, 0.0, 0.0, 0.0, 0.0, 0.0, 0.0, 0.0, 0.0, 0.0, 0.0, 0.0, 0.0, 0.0, 0.0, 0.0, 0.0, 0.0, 0.0, 0.0, 0.0, 0.0, 0.0, 0.0, 0.0, 0.0, 0.0, 0.0, 0.0, 0.0, 0.0, 0.0, 0.0, 0.0, 0.0, 0.0, 0.0, 0.0, 0.0, 0.0, 0.0, 0.0, 0.0, 0.0, 0.0, 0.0, 0.0, 0.0, 0.0, 0.0, 0.0, 0.0, 0.0, 0.0, 0.0, 0.0, 0.0, 0.0, 0.0, 0.0, 0.0, 0.0, 0.0, 0.0, 0.0, 0.0, 0.0, 0.0, 0.0, 0.0, 0.0, 0.0, 0.0, 0.0, 0.0, 0.0, 0.0, 0.0, 0.0, 0.0, 0.0, 0.0, 0.0, 0.0, 0.0, 0.0, 0.0, 0.0, 0.0, 0.0, 0.0, 0.0, 0.0, 0.0, 0.0, 0.0, 0.0, 0.0, 0.0, 0.0, 0.0, 0.0, 0.0, 0.0, 0.0, 0.0, 0.0, 0.0, 0.0, 0.0, 0.0, 0.0, 0.0, 0.0, 0.0, 0.0, 0.0, 0.0, 0.0, 0.0, 0.0, 0.0, 0.0, 0.0, 0.0, 0.0, 0.0, 0.0, 0.0, 0.0, 0.0, 0.0, 0.0, 0.0, 0.0, 0.0, 0.0, 0.0, 0.0, 0.0, 0.0, 0.0, 0.0, 0.0, 0.0, 0.0, 0.0, 0.0, 0.0, 0.0, 0.0, 0.0, 0.0, 0.0, 0.0, 0.0, 0.0, 0.0, 0.0, 0.0, 0.0, 0.0, 0.0, 0.0, 0.0, 0.0, 0.0, 0.0, 0.0, 0.0, 0.0, 0.0, 0.0, 0.0, 0.0, 0.0, 0.0, 0.0, 0.0, 0.0, 0.0, 0.0, 0.0, 0.0, 0.0, 0.0, 0.0, 0.0, 0.0, 0.0, 0.0, 0.0, 0.0, 0.0, 0.0, 0.0, 0.0, 0.0, 0.0, 0.0, 0.0, 0.0, 0.0, 0.0, 0.0, 0.0, 0.0, 0.0, 0.0, 0.0, 0.0, 0.0, 0.0, 0.0, 0.0, 0.0, 0.0, 0.0, 0.0, 0.0, 0.0, 0.0, 0.0, 0.0, 0.0, 0.0, 0.0, 0.0, 0.0, 0.0, 0.0, 0.0, 0.0, 0.0, 0.0, 0.0, 0.0, 0.0, 0.0, 0.0, 0.0, 0.0, 0.0, 0.0, 0.0, 0.0, 0.0, 0.0, 0.0, 0.0, 0.0, 0.0, 0.0, 0.0, 0.0, 0.0, 0.0, 0.0, 0.0, 0.0, 0.0, 0.0, 0.0, 0.0, 0.0, 0.0, 0.0, 0.0, 0.0, 0.0, 0.0, 0.0, 0.0, 0.0, 0.0, 0.0, 0.0, 0.0, 0.0, 0.0, 0.0, 0.0, 0.0, 0.0, 0.0, 0.0, 0.0, 0.0, 0.0, 0.0, 0.0, 0.0, 0.0, 0.0, 0.0, 0.0, 0.0, 0.0, 0.0, 0.0, 0.0, 0.0, 0.0, 0.0, 0.0, 0.0, 0.0, 0.0, 0.0, 0.0, 0.0, 0.0, 0.0, 0.0, 0.0, 0.0, 0.0, 0.0, 0.0, 0.0, 0.0, 0.0, 0.0, 0.0, 0.0, 0.0, 0.0, 0.0, 0.0, 0.0, 0.0, 0.0, 0.0, 0.0, 0.0, 0.0, 0.0, 0.0, 0.0, 0.0, 0.0, 0.0, 0.0, 0.0, 0.0, 0.0, 0.0, 0.0, 0.0, 0.0, 0.0, 0.0, 0.0, 0.0, 0.0, 0.0, 0.0, 0.0, 0.0, 0.0, 0.0, 0.0, 0.0, 0.0, 0.0, 0.0, 0.0, 0.0, 0.0, 0.0, 0.0, 0.0, 0.0, 0.0, 0.0, 0.0, 0.0, 0.0, 0.0, 0.0, 0.0, 0.0, 0.0, 0.0, 0.0, 0.0, 0.0, 0.0, 0.0, 0.0, 0.0, 0.0, 0.0, 0.0, 0.0, 0.0, 0.0, 0.0, 0.0, 0.0, 0.0, 0.0, 0.0, 0.0, 0.0, 0.0, 0.0, 0.0, 0.0, 0.0, 0.0, 0.0, 0.0, 0.0, 0.0, 0.0, 0.0, 0.0, 0.0, 0.0, 0.0, 0.0, 0.0, 0.0, 0.0, 0.0, 0.0, 0.0, 0.0, 0.0, 0.0, 0.0, 0.0, 0.0, 0.0, 0.0, 0.0, 0.0, 0.0, 0.0, 0.0, 0.0, 0.0, 0.0, 0.0, 0.0, 0.0, 0.0, 0.0, 0.0, 0.0, 0.0, 0.0, 0.0, 0.0, 0.0, 0.0, 0.0, 0.0, 0.0, 0.0, 0.0, 0.0, 0.0, 0.0, 0.0, 0.0, 0.0, 0.0, 0.0, 0.0, 0.0, 0.0, 0.0, 0.0, 0.0, 0.0, 0.0, 0.0, 0.0, 0.0, 0.0, 0.0, 0.0, 0.0, 0.0, 0.0, 0.0, 0.0, 0.0, 0.0, 0.0, 0.0, 0.0, 0.0, 0.0, 0.0, 0.0, 0.0, 0.0, 0.0, 0.0, 0.0, 0.0, 0.0, 0.0, 0.0, 0.0, 0.0, 0.0, 0.0, 0.0, 0.0, 0.0, 0.0, 0.0, 0.0, 0.0, 0.0, 0.0, 0.0, 0.0, 0.0, 0.0, 0.0, 0.0, 0.0, 0.0, 0.0, 0.0, 0.0, 0.0, 0.0, 0.0, 0.0, 0.0, 0.0, 0.0, 0.0, 0.0, 0.0, 0.0, 0.0, 0.0, 0.0, 0.0, 0.0, 0.0, 0.0, 0.0, 0.0, 0.0, 0.0, 0.0, 0.0, 0.0, 0.0, 0.0, 0.0, 0.0, 0.0, 0.0, 0.0, 0.0, 0.0, 0.0, 0.0, 0.0, 0.0, 0.0, 0.0, 0.0, 0.0, 0.0, 0.0, 0.0, 0.0, 0.0, 0.0, 0.0, 0.0, 0.0, 0.0, 0.0, 0.0, 0.0, 0.0, 0.0, 0.0, 0.0, 0.0, 0.0, 0.0, 0.0, 0.0, 0.0, 0.0, 0.0, 0.0, 0.0, 0.0, 0.0, 0.0, 0.0, 0.0, 0.0, 0.0, 0.0, 0.0, 0.0, 0.0, 0.0, 0.0, 0.0, 0.0, 0.0, 0.0, 0.0, 0.0, 0.0, 0.0, 0.0, 0.0, 0.0, 0.0, 0.0, 0.0, 0.0, 0.0, 0.0, 0.0, 0.0, 0.0, 0.0, 0.0, 0.0, 0.0, 0.0, 0.0, 0.0, 0.0, 0.0, 0.0, 0.0, 0.0, 0.0, 0.0, 0.0, 0.0, 0.0, 0.0, 0.0, 0.0, 0.0, 0.0, 0.0, 0.0, 0.0, 0.0, 0.0, 0.0, 0.0, 0.0, 0.0, 0.0, 0.0, 0.0, 0.0, 0.0, 0.0, 0.0, 0.0, 0.0, 0.0, 0.0, 0.0, 0.0, 0.0, 0.0, 0.0, 0.0, 0.0, 0.0, 0.0, 0.0, 0.0, 0.0, 0.0, 0.0, 0.0, 0.0, 0.0, 0.0, 0.0, 0.0, 0.0, 0.0, 0.0, 0.0, 0.0, 0.0, 0.0, 0.0, 0.0, 0.0, 0.0, 0.0, 0.0, 0.0, 0.0, 0.0, 0.0, 0.0, 0.0, 0.0, 0.0, 0.0, 0.0, 0.0, 0.0, 0.0, 0.0, 0.0, 0.0, 0.0, 0.0, 0.0, 0.0, 0.0, 0.0, 0.0, 0.0, 0.0, 0.0, 0.0, 0.0, 0.0, 0.0, 0.0, 0.0, 0.0, 0.0, 0.0, 0.0, 0.0, 0.0, 0.0, 0.0, 0.0, 0.0, 0.0, 0.0, 0.0, 0.0, 0.0, 0.0, 0.0, 0.0, 0.0, 0.0, 0.0, 0.0, 0.0, 0.0, 0.0, 0.0, 0.0, 0.0, 0.0, 0.0, 0.0, 0.0, 0.0, 0.0, 0.0, 0.0, 0.0, 0.0, 0.0, 0.0, 0.0, 0.0, 0.0, 0.0, 0.0, 0.0, 0.0, 0.0, 0.0, 0.0, 0.0, 0.0, 0.0, 0.0, 0.0, 0.0, 0.0, 0.0, 0.0, 0.0, 0.0, 0.0, 0.0, 0.0, 0.0, 0.0, 0.0, 0.0, 0.0, 0.0, 0.0, 0.0, 0.0, 0.0, 0.0, 0.0, 0.0, 0.0, 0.0, 0.0, 0.0, 0.0, 0.0, 0.0, 0.0, 0.0, 0.0, 0.0, 0.0, 0.0, 0.0, 0.0, 0.0, 0.0, 0.0, 0.0, 0.0, 0.0, 0.0, 0.0, 0.0, 0.0, 0.0, 0.0, 0.0, 0.0, 0.0, 0.0, 0.0, 0.0, 0.0, 0.0, 0.0, 0.0, 0.0, 0.0, 0.0, 0.0, 0.0, 0.0, 0.0, 0.0, 0.0, 0.0, 0.0, 0.0, 0.0, 0.0, 0.0, 0.0, 0.0, 0.0, 0.0, 0.0, 0.0, 0.0, 0.0, 0.0, 0.0, 0.0, 0.0, 0.0, 0.0, 0.0, 0.0, 0.0, 0.0, 0.0, 0.0, 0.0, 0.0, 0.0, 0.0, 0.0, 0.0, 0.0, 0.0, 0.0, 0.0, 0.0, 0.0, 0.0, 0.0, 0.0, 0.0, 0.0, 0.0, 0.0, 0.0, 0.0, 0.0, 0.0, 0.0, 0.0, 0.0, 0.0, 0.0, 0.0, 0.0, 0.0, 0.0, 0.0, 0.0, 0.0, 0.0, 0.0, 0.0, 0.0, 0.0, 0.0, 0.0, 0.0, 0.0, 0.0, 0.0, 0.0, 0.0, 0.0, 0.0, 0.0, 0.0, 0.0, 0.0, 0.0, 0.0, 0.0, 0.0, 0.0, 0.0, 0.0, 0.0, 0.0, 0.0, 0.0, 0.0, 0.0, 0.0, 0.0, 0.0, 0.0, 0.0, 0.0, 0.0, 0.0, 0.0, 0.0, 0.0, 0.0, 0.0, 0.0, 0.0, 0.0, 0.0, 0.0, 0.0, 0.0, 0.0, 0.0, 0.0, 0.0, 0.0, 0.0, 0.0, 0.0, 0.0, 0.0, 0.0, 0.0, 0.0, 0.0, 0.0, 0.0, 0.0, 0.0, 0.0, 0.0, 0.0, 0.0, 0.0, 0.0, 0.0, 0.0, 0.0, 0.0, 0.0, 0.0, 0.0, 0.0, 0.0, 0.0, 0.0, 0.0, 0.0, 0.0, 0.0, 0.0, 0.0, 0.0, 0.0, 0.0, 0.0, 0.0, 0.0, 0.0, 0.0, 0.0, 0.0, 0.0, 0.0, 0.0, 0.0, 0.0, 0.0, 0.0, 0.0, 0.0, 0.0, 0.0, 0.0, 0.0, 0.0, 0.0, 0.0, 0.0, 0.0, 0.0, 0.0, 0.0, 0.0, 0.0, 0.0, 0.0, 0.0, 0.0, 0.0, 0.0, 0.0, 0.0, 0.0, 0.0, 0.0, 0.0, 0.0, 0.0, 0.0, 0.0, 0.0, 0.0, 0.0, 0.0, 0.0, 0.0, 0.0, 0.0, 0.0, 0.0, 0.0, 0.0, 0.0, 0.0, 0.0, 0.0, 0.0, 0.0, 0.0, 0.0, 0.0, 0.0, 0.0, 0.0, 0.0, 0.0, 0.0, 0.0, 0.0, 0.0, 0.0, 0.0, 0.0, 0.0, 0.0, 0.0, 0.0, 0.0, 0.0, 0.0, 0.0, 0.0, 0.0, 0.0, 0.0, 0.0, 0.0, 0.0, 0.0, 0.0, 0.0, 0.0, 0.0, 0.0, 0.0, 0.0, 0.0, 0.0, 0.0, 0.0, 0.0, 0.0, 0.0, 0.0, 0.0, 0.0, 0.0, 0.0, 0.0, 0.0, 0.0, 0.0, 0.0, 0.0, 0.0, 0.0, 0.0, 0.0, 0.0, 0.0, 0.0, 0.0, 0.0, 0.0, 0.0, 0.0, 0.0, 0.0, 0.0, 0.0, 0.0, 0.0, 0.0, 0.0, 0.0, 0.0, 0.0, 0.0, 0.0, 0.0, 0.0, 0.0, 0.0, 0.0, 0.0, 0.0, 0.0, 0.0, 0.0, 0.0, 0.0, 0.0, 0.0, 0.0, 0.0, 0.0, 0.0, 0.0, 0.0, 0.0, 0.0, 0.0, 0.0, 0.0, 0.0, 0.0, 0.0, 0.0, 0.0, 0.0, 0.0, 0.0, 0.0, 0.0, 0.0, 0.0, 0.0, 0.0, 0.0, 0.0, 0.0, 0.0, 0.0, 0.0, 0.0, 0.0, 0.0, 0.0, 0.0, 0.0, 0.0, 0.0, 0.0, 0.0, 0.0, 0.0, 0.0, 0.0, 0.0, 0.0, 0.0, 0.0, 0.0, 0.0, 0.0, 0.0, 0.0, 0.0, 0.0, 0.0, 0.0, 0.0, 0.0, 0.0, 0.0, 0.0, 0.0, 0.0, 0.0, 0.0, 0.0, 0.0, 0.0, 0.0, 0.0, 0.0, 0.0, 0.0, 0.0, 0.0, 0.0, 0.0, 0.0, 0.0, 0.0, 0.0, 0.0, 0.0, 0.0, 0.0, 0.0, 0.0, 0.0, 0.0, 0.0, 0.0, 0.0, 0.0, 0.0, 0.0, 0.0, 0.0, 0.0, 0.0, 0.0, 0.0, 0.0, 0.0, 0.0, 0.0, 0.0, 0.0, 0.0, 0.0, 0.0, 0.0, 0.0, 0.0, 0.0, 0.0, 0.0, 0.0, 0.0, 0.0, 0.0, 0.0, 0.0, 0.0, 0.0, 0.0, 0.0, 0.0, 0.0, 0.0, 0.0, 0.0, 0.0, 0.0, 0.0, 0.0, 0.0, 0.0, 0.0, 0.0, 0.0, 0.0, 0.0, 0.0, 0.0, 0.0, 0.0, 0.0, 0.0, 0.0, 0.0, 0.0, 0.0, 0.0, 0.0, 0.0, 0.0, 0.0, 0.0, 0.0, 0.0, 0.0, 0.0, 0.0, 0.0, 0.0, 0.0, 0.0, 0.0, 0.0, 0.0, 0.0, 0.0, 0.0, 0.0, 0.0, 0.0, 0.0, 0.0, 0.0, 0.0, 0.0, 0.0, 0.0, 0.0, 0.0, 0.0, 0.0, 0.0, 0.0, 0.0, 0.0, 0.0, 0.0, 0.0, 0.0, 0.0, 0.0, 0.0, 0.0, 0.0, 0.0, 0.0, 0.0, 0.0, 0.0, 0.0, 0.0, 0.0, 0.0, 0.0, 0.0, 0.0, 0.0, 0.0, 0.0, 0.0, 0.0, 0.0, 0.0, 0.0, 0.0, 0.0, 0.0, 0.0, 0.0, 0.0, 0.0, 0.0, 0.0, 0.0, 0.0, 0.0, 0.0, 0.0, 0.0, 0.0, 0.0, 0.0, 0.0, 0.0, 0.0, 0.0, 0.0, 0.0, 0.0, 0.0, 0.0, 0.0, 0.0, 0.0, 0.0, 0.0, 0.0, 0.0, 0.0, 0.0, 0.0, 0.0, 0.0, 0.0, 0.0, 0.0, 0.0, 0.0, 0.0, 0.0, 0.0, 0.0, 0.0, 0.0, 0.0, 0.0, 0.0, 0.0, 0.0, 0.0, 0.0, 0.0, 0.0, 0.0, 0.0, 0.0, 0.0, 0.0, 0.0, 0.0, 0.0, 0.0, 0.0, 0.0, 0.0, 0.0, 0.0, 0.0, 0.0, 0.0, 0.0, 0.0, 0.0, 0.0, 0.0, 0.0, 0.0, 0.0, 0.0, 0.0, 0.0, 0.0, 0.0, 0.0, 0.0, 0.0, 0.0, 0.0, 0.0, 0.0, 0.0, 0.0, 0.0, 0.0, 0.0, 0.0, 0.0, 0.0, 0.0, 0.0, 0.0, 0.0, 0.0, 0.0, 0.0, 0.0, 0.0, 0.0, 0.0, 0.0, 0.0, 0.0, 0.0, 0.0, 0.0, 0.0, 0.0, 0.0, 0.0, 0.0, 0.0, 0.0, 0.0, 0.0, 0.0, 0.0, 0.0, 0.0, 0.0, 0.0, 0.0, 0.0, 0.0, 0.0, 0.0, 0.0, 0.0, 0.0, 0.0, 0.0, 0.0, 0.0, 0.0, 0.0, 0.0, 0.0, 0.0, 0.0, 0.0, 0.0, 0.0, 0.0, 0.0, 0.0, 0.0, 0.0, 0.0, 0.0, 0.0, 0.0, 0.0, 0.0, 0.0, 0.0, 0.0, 0.0, 0.0, 0.0, 0.0, 0.0, 0.0, 0.0, 0.0, 0.0, 0.0, 0.0, 0.0, 0.0, 0.0, 0.0, 0.0, 0.0, 0.0, 0.0, 0.0, 0.0, 0.0, 0.0, 0.0, 0.0])
me_circle.materials.append(mat_material_004)
me_circle.materials.append(mat_material_005)
me_circle.materials.append(mat_material_006)
me_circle.materials.append(None)
me_circle.update()

# ---- objects
ob_light = bpy.data.objects.new('Light', light_light)
ob_camera = bpy.data.objects.new('Camera', cam_camera)
ob_circle = bpy.data.objects.new('Circle', me_circle)

# ---- transforms, parenting, visibility, modifiers, constraints
ob_light.location = (4.076, 1.005, 5.904)
ob_light.rotation_euler = (0.6503, 0.05522, 1.866)
ob_light.lock_rotations_4d = False
ob_light.empty_display_type = 'ARROWS'
ob_light.color = (0.0, 0.0, 0.0, 0.0)
ob_light.lineart.crease_threshold = 0.0
ob_camera.location = (7.359, -6.926, 4.958)
ob_camera.rotation_euler = (1.109, 0.0, 0.8149)
ob_camera.lock_rotations_4d = False
ob_camera.empty_display_type = 'ARROWS'
ob_camera.color = (0.0, 0.0, 0.0, 0.0)
ob_camera.display_type = 'WIRE'
ob_camera.lineart.crease_threshold = 0.0
ob_circle.location = (0.0, 0.0, 0.0)

# ---- collection membership
col_collection.objects.link(ob_light)
col_collection.objects.link(ob_camera)
col_collection.objects.link(ob_circle)

# ---- scene / render settings (as saved in the file)
scene.camera = ob_camera
scene.frame_start = 1; scene.frame_end = 250; scene.frame_set(1)
scene.render.engine = 'BLENDER_EEVEE_NEXT'
scene.cycles.sampling_pattern = 'TABULATED_SOBOL'
scene.cycles.use_light_tree = False
scene.eevee.use_gtao = True
scene.eevee.use_raytracing = True
scene.view_settings.view_transform = 'Filmic'
bpy.context.view_layer.update()
